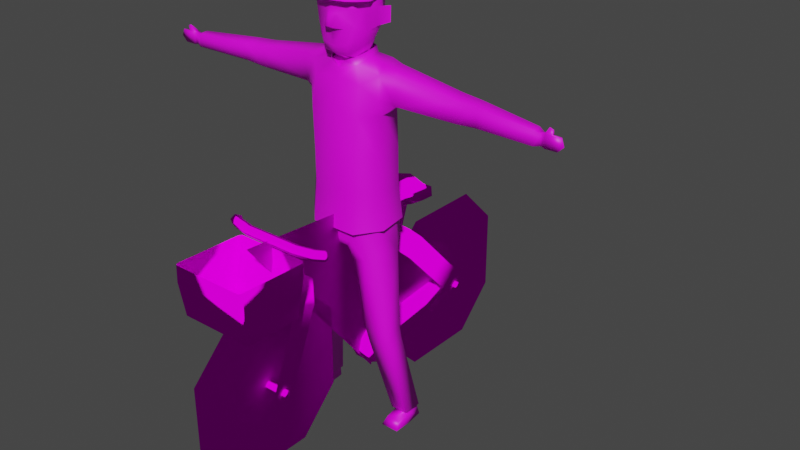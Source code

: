 # Source: Bike_Red_Basket.blend  (saved by Blender 3.1.7; exported with 4.5.12 LTS)
import bpy
from mathutils import Matrix  # noqa: F401  (used for matrix-valued properties, if any)

bpy.ops.wm.read_factory_settings(use_empty=True)
scene = bpy.context.scene
scene.name = 'Scene'

# ---- collections
col_bike = bpy.data.collections.new('Bike'); scene.collection.children.link(col_bike)
col_postman = bpy.data.collections.new('Postman'); scene.collection.children.link(col_postman)

# ---- images (referenced by path relative to the original .blend; pixels are not part of the script)
import os
ASSET_DIR = os.environ.get("B2B_ASSET_DIR", "")  # directory of the original .blend (textures are referenced by path, not embedded)
HERE = os.path.dirname(os.path.abspath(__file__))  # packed textures are extracted next to this script under _unpacked/

def load_image(name, relpath, width, height, colorspace="sRGB"):
    """Load a texture the original file referenced (path relative to the .blend, or extracted next to this script)."""
    p = next((c for c in (os.path.join(HERE, relpath), os.path.join(ASSET_DIR, relpath)) if relpath and os.path.exists(c)), "")
    if p:
        img = bpy.data.images.load(p, check_existing=True)
        img.name = name
    else:  # same state as the original file: an image datablock whose file is absent (Cycles renders it pink)
        img = bpy.data.images.new(name, width, height)
        img.source = "FILE"
        img.filepath = "//" + (relpath or name)
    img.colorspace_settings.name = colorspace
    return img
img_bike01_psd = load_image('Bike01.psd', 'Bike01.psd', 1024, 1024, 'sRGB')
img_postman_eyes_open_psd = load_image('Postman_Eyes_Open.psd', 'Postman_Eyes_Open.psd', 1024, 1024, 'sRGB')
img_postman_psd = load_image('Postman.psd', 'Postman.psd', 1024, 1024, 'sRGB')

# ---- materials (node trees are filled in below, after node groups)
mat_material = bpy.data.materials.new('Material')
mat_material.alpha_threshold = 0.0
mat_material.use_transparent_shadow = False
mat_material.line_color = (0.0, 0.0, 0.0, 1.0)
mat_material_001 = bpy.data.materials.new('Material.001')
mat_material_001.use_transparent_shadow = False

# ---- material node trees
mat_material.use_nodes = True; mat_material.node_tree.nodes.clear()
_N = mat_material.node_tree.nodes; _L = mat_material.node_tree.links
n0 = _N.new('ShaderNodeOutputMaterial'); n0.name = 'Material Output'; n0.location = (610, -221)
n1 = _N.new('ShaderNodeBsdfToon'); n1.name = 'Toon BSDF'; n1.location = (98, 26)
n1.inputs[1].default_value = 0.6308
n2 = _N.new('ShaderNodeTexImage'); n2.name = 'Image Texture'; n2.location = (-291, -128)
n2.image = img_bike01_psd
n3 = _N.new('ShaderNodeMixShader'); n3.name = 'Mix Shader'; n3.location = (368, -161)
n4 = _N.new('ShaderNodeBsdfTransparent'); n4.name = 'Transparent BSDF'; n4.location = (111, -282)
n5 = _N.new('ShaderNodeInvert'); n5.name = 'Invert'; n5.location = (80, -176)
_L.new(n1.outputs[0], n3.inputs[1])
_L.new(n2.outputs[0], n1.inputs[0])
_L.new(n3.outputs[0], n0.inputs[0])
_L.new(n4.outputs[0], n3.inputs[2])
_L.new(n2.outputs[1], n5.inputs[1])
_L.new(n5.outputs[0], n3.inputs[0])
n0.is_active_output = True
mat_material_001.use_nodes = True; mat_material_001.node_tree.nodes.clear()
_N = mat_material_001.node_tree.nodes; _L = mat_material_001.node_tree.links
n0 = _N.new('ShaderNodeOutputMaterial'); n0.name = 'Material Output'; n0.location = (179, 270)
n1 = _N.new('ShaderNodeBsdfPrincipled'); n1.name = 'Principled BSDF'; n1.location = (-111, 270)
n1.distribution = 'GGX'
n1.subsurface_method = 'BURLEY'
n1.inputs[3].default_value = 1.45
n1.inputs[27].default_value = (0.0, 0.0, 0.0, 1.0)
n1.inputs[28].default_value = 1.0
n2 = _N.new('ShaderNodeTexImage'); n2.name = 'Image Texture.001'; n2.location = (-672, 457)
n2.image = img_postman_eyes_open_psd
n3 = _N.new('ShaderNodeTexImage'); n3.name = 'Image Texture'; n3.location = (-672, 181)
n3.image = img_postman_psd
n4 = _N.new('ShaderNodeMix'); n4.name = 'Mix'; n4.location = (-331, 311)
n4.data_type = 'RGBA'
n4.inputs[0].default_value = 1.0
_L.new(n1.outputs[0], n0.inputs[0])
_L.new(n4.outputs[2], n1.inputs[0])
_L.new(n3.outputs[0], n4.inputs[6])
_L.new(n2.outputs[0], n4.inputs[7])
n0.is_active_output = True

# ---- world
world_world = bpy.data.worlds.new('World'); scene.world = world_world
world_world.use_nodes = True; world_world.node_tree.nodes.clear()
_N = world_world.node_tree.nodes; _L = world_world.node_tree.links
n0 = _N.new('ShaderNodeOutputWorld'); n0.name = 'World Output'; n0.location = (300, 300)
n1 = _N.new('ShaderNodeBackground'); n1.name = 'Background'; n1.location = (10, 300)
n1.inputs[0].default_value = (0.05088, 0.05088, 0.05088, 1.0)
_L.new(n1.outputs[0], n0.inputs[0])
n0.is_active_output = True
world_world.color = (0.05088, 0.05088, 0.05088)
world_world.use_sun_shadow = False
world_world.sun_shadow_jitter_overblur = 0.0

# ---- meshes
me_circle = bpy.data.meshes.new('Circle')
me_circle.from_pydata([(0.0, 1.0, 0.0), (-0.1951, 0.9808, 0.0), (-0.3827, 0.9239, 0.0), (-0.5556, 0.8315, 0.0), (-0.7071, 0.7071, 0.0), (-0.8315, 0.5556, 0.0), (-0.9239, 0.3827, 0.0), (-0.9808, 0.1951, 0.0), (-1.0, 7.55e-08, 0.0), (-0.9808, -0.1951, 0.0), (-0.9239, -0.3827, 0.0), (-0.8315, -0.5556, 0.0), (-0.7071, -0.7071, 0.0), (-0.5556, -0.8315, 0.0), (-0.3827, -0.9239, 0.0), (-0.1951, -0.9808, 0.0), (3.258e-07, -1.0, 0.0), (0.1951, -0.9808, 0.0), (0.3827, -0.9239, 0.0), (0.5556, -0.8315, 0.0), (0.7071, -0.7071, 0.0), (0.8315, -0.5556, 0.0), (0.9239, -0.3827, 0.0), (0.9808, -0.1951, 0.0), (1.0, 9.656e-07, 0.0), (0.9808, 0.1951, 0.0), (0.9239, 0.3827, 0.0), (0.8315, 0.5556, 0.0), (0.7071, 0.7071, 0.0), (0.5556, 0.8315, 0.0), (0.3827, 0.9239, 0.0), (0.1951, 0.9808, 0.0)], [(1, 0), (2, 1), (3, 2), (4, 3), (5, 4), (6, 5), (7, 6), (8, 7), (9, 8), (10, 9), (11, 10), (12, 11), (13, 12), (14, 13), (15, 14), (16, 15), (17, 16), (18, 17), (19, 18), (20, 19), (21, 20), (22, 21), (23, 22), (24, 23), (25, 24), (26, 25), (27, 26), (28, 27), (29, 28), (30, 29), (31, 30), (0, 31)], [])
_uv = me_circle.uv_layers.new(name='UVMap')
_uv.uv.foreach_set('vector', [])
me_circle.use_remesh_fix_poles = True
me_circle.use_remesh_preserve_attributes = False
me_circle.use_mirror_vertex_groups = False
me_circle.update()
me_plane_002 = bpy.data.meshes.new('Plane.002')
me_plane_002.from_pydata([(2.382, 1.101, 0.1199), (2.642, 1.228, 0.1199), (2.912, -0.1954, 0.2331), (3.18, -0.08689, 0.2331), (2.755, 0.9787, 0.2331), (2.487, 0.8708, 0.2331), (0.8083, 1.077, 0.1584), (1.019, 0.8795, 0.1584), (-0.2152, -0.008716, 0.2331), (-0.004861, -0.2067, 0.2331), (0.8962, 0.756, 0.2331), (0.6858, 0.954, 0.2331), (1.155, -0.487, 0.1175), (-0.05999, -0.03579, 0.1175), (-0.1225, 0.04523, 0.1175), (-0.01451, 0.07378, 0.1175), (1.23, -0.0435, 0.1175), (1.406, -0.06881, 0.1175), (1.497, -0.1501, 0.1175), (1.54, -0.2951, 0.1175), (1.458, -0.448, 0.1175), (1.319, -0.5154, 0.1175), (0.8181, 1.412, 0.1959), (1.301, 1.529, 0.09572), (1.268, 1.628, 0.09631), (0.9957, 1.612, 0.1104), (0.6456, 1.619, 0.2258), (0.4574, 1.507, 0.1959), (0.5629, 1.451, 0.2886), (0.6963, 1.435, 0.2591), (2.826, 1.609, 0.4421), (3.713, 1.629, 0.4421), (2.83, 1.433, 0.4421), (2.936, 1.012, 0.4421), (3.645, 1.012, 0.4421), (3.719, 1.433, 0.4421), (2.86, 1.609, 0.4664), (3.681, 1.629, 0.4664), (2.863, 1.433, 0.4664), (2.961, 1.012, 0.4664), (3.618, 1.012, 0.4664), (3.687, 1.433, 0.4664), (2.769, 1.73, 0.3426), (2.838, 1.753, 0.3426), (2.89, 1.7, 0.3426), (2.846, 1.637, 0.3426), (2.774, 1.65, 0.3426), (2.723, 1.728, 0.5323), (2.791, 1.751, 0.5513), (2.841, 1.698, 0.5647), (2.799, 1.635, 0.5523), (2.729, 1.649, 0.5329), (2.675, 1.726, 0.6046), (2.727, 1.749, 0.651), (2.767, 1.695, 0.6837), (2.735, 1.632, 0.6534), (2.68, 1.647, 0.6063), (2.677, 1.708, 0.6452), (2.704, 1.72, 0.6691), (2.724, 1.692, 0.686), (2.707, 1.66, 0.6704), (2.679, 1.667, 0.6461), (2.948, 0.03423, 0.2742), (3.003, 0.05055, 0.2742), (3.042, 0.007478, 0.2742), (3.006, -0.04032, 0.2742), (2.95, -0.0275, 0.2742), (-0.03756, 0.03423, 0.2742), (0.0174, 0.05055, 0.2742), (0.0562, 0.007478, 0.2742), (0.0203, -0.04032, 0.2742), (-0.03563, -0.0275, 0.2742), (-1.0, 0.5, 0.0), (-1.0, -0.5, 0.0), (-0.5, -1.0, 0.0), (0.5, -1.0, 0.0), (1.0, -0.5, 0.0), (1.0, 0.5, 0.0), (0.5, 1.0, 0.0), (-0.5, 1.0, 0.0), (-0.5, -0.5, 0.0), (-0.5, 0.5, 0.0), (0.5, -0.5, 0.0), (0.5, 0.5, 0.0), (0.8715, 1.141, 0.0), (3.176, 1.732, 0.0), (0.5688, 1.546, 0.0), (1.337, -0.605, 0.0), (2.382, 1.101, 0.0), (2.642, 1.228, 0.0), (2.382, 1.101, -0.1199), (2.642, 1.228, -0.1199), (2.912, -0.1954, -0.2331), (3.18, -0.08689, -0.2331), (2.755, 0.9787, -0.2331), (2.487, 0.8708, -0.2331), (1.082, 0.9431, 0.0), (0.8083, 1.077, -0.1584), (1.019, 0.8795, -0.1584), (-0.2152, -0.008716, -0.2331), (-0.004861, -0.2067, -0.2331), (0.8962, 0.756, -0.2331), (0.6858, 0.954, -0.2331), (1.155, -0.487, 0.0), (-0.05999, -0.03579, 0.0), (-0.1225, 0.04523, 0.0), (-0.01451, 0.07378, 0.0), (1.23, -0.0435, 0.0), (1.406, -0.06881, 0.0), (1.497, -0.1501, 0.0), (1.54, -0.2951, 0.0), (1.458, -0.448, 0.0), (1.319, -0.5154, 0.0), (1.155, -0.487, -0.1175), (-0.05999, -0.03579, -0.1175), (-0.1225, 0.04523, -0.1175), (-0.01451, 0.07378, -0.1175), (1.23, -0.0435, -0.1175), (1.406, -0.06881, -0.1175), (1.497, -0.1501, -0.1175), (1.54, -0.2951, -0.1175), (1.458, -0.448, -0.1175), (1.319, -0.5154, -0.1175), (0.8181, 1.412, 0.0), (1.301, 1.529, 0.0), (1.268, 1.628, 0.0), (0.9957, 1.612, 0.0), (0.5991, 1.662, 0.0), (0.4574, 1.507, 0.0), (0.5629, 1.451, 0.0), (0.7127, 1.424, 0.0), (0.8181, 1.412, -0.1959), (1.301, 1.529, -0.09572), (1.268, 1.628, -0.09631), (0.9957, 1.612, -0.1104), (0.6456, 1.619, -0.2258), (0.4574, 1.507, -0.1959), (0.5629, 1.451, -0.2886), (0.6963, 1.435, -0.2591), (2.826, 1.609, 0.0), (3.713, 1.629, 0.0), (2.83, 1.433, 0.0), (2.936, 1.012, 0.0), (3.645, 1.012, 0.0), (3.719, 1.433, 0.0), (2.826, 1.609, -0.4421), (3.713, 1.629, -0.4421), (2.83, 1.433, -0.4421), (2.936, 1.012, -0.4421), (3.645, 1.012, -0.4421), (3.719, 1.433, -0.4421), (2.86, 1.609, -0.4664), (3.681, 1.629, -0.4664), (2.863, 1.433, -0.4664), (2.961, 1.012, -0.4664), (3.618, 1.012, -0.4664), (3.687, 1.433, -0.4664), (2.769, 1.73, 0.0), (2.838, 1.753, 0.0), (2.89, 1.7, 0.0), (2.846, 1.637, 0.0), (2.774, 1.65, 0.0), (2.769, 1.73, -0.3426), (2.838, 1.753, -0.3426), (2.89, 1.7, -0.3426), (2.846, 1.637, -0.3426), (2.774, 1.65, -0.3426), (2.723, 1.728, -0.5323), (2.791, 1.751, -0.5513), (2.841, 1.698, -0.5647), (2.799, 1.635, -0.5523), (2.729, 1.649, -0.5329), (2.675, 1.726, -0.6046), (2.727, 1.749, -0.651), (2.767, 1.695, -0.6837), (2.735, 1.632, -0.6534), (2.68, 1.647, -0.6063), (2.677, 1.708, -0.6452), (2.704, 1.72, -0.6691), (2.724, 1.692, -0.686), (2.707, 1.66, -0.6704), (2.679, 1.667, -0.6461), (2.948, 0.03423, 0.0), (3.003, 0.05055, 0.0), (3.042, 0.007478, 0.0), (3.006, -0.04032, 0.0), (2.95, -0.0275, 0.0), (2.948, 0.03423, -0.2742), (3.003, 0.05055, -0.2742), (3.042, 0.007478, -0.2742), (3.006, -0.04032, -0.2742), (2.95, -0.0275, -0.2742), (-0.03756, 0.03423, 0.0), (0.0174, 0.05055, 0.0), (0.0562, 0.007478, 0.0), (0.0203, -0.04032, 0.0), (-0.03563, -0.0275, 0.0), (-0.03756, 0.03423, -0.2742), (0.0174, 0.05055, -0.2742), (0.0562, 0.007478, -0.2742), (0.0203, -0.04032, -0.2742), (-0.03563, -0.0275, -0.2742), (1.99, 0.5, 0.0), (1.99, -0.5, 0.0), (2.49, -1.0, 0.0), (3.49, -1.0, 0.0), (3.99, -0.5, 0.0), (3.99, 0.5, 0.0), (3.49, 1.0, 0.0), (2.49, 1.0, 0.0), (2.49, -0.5, 0.0), (2.49, 0.5, 0.0), (3.49, -0.5, 0.0), (3.49, 0.5, 0.0)], [], [(88, 0, 1, 89), (5, 2, 3, 4), (0, 5, 4, 1), (84, 6, 7, 96), (11, 8, 9, 10), (6, 11, 10, 7), (14, 13, 15), (12, 16, 15, 13), (17, 16, 12, 21), (17, 21, 20, 18), (19, 18, 20), (110, 19, 20, 111), (107, 16, 17, 108), (104, 13, 14, 105), (111, 20, 21, 112), (108, 17, 18, 109), (105, 14, 15, 106), (112, 21, 12, 103), (109, 18, 19, 110), (106, 15, 16, 107), (103, 12, 13, 104), (125, 24, 23, 124), (130, 29, 28, 129), (128, 27, 26, 127), (126, 25, 24, 125), (124, 23, 22, 123), (123, 22, 29, 130), (129, 28, 27, 128), (127, 26, 25, 126), (27, 28, 26), (25, 26, 28, 29), (29, 22, 25), (22, 23, 24, 25), (144, 140, 31, 35), (142, 143, 34, 33), (139, 141, 32, 30), (143, 144, 35, 34), (141, 142, 33, 32), (30, 32, 38, 36), (34, 35, 41, 40), (32, 33, 39, 38), (35, 31, 37, 41), (33, 34, 40, 39), (36, 38, 39, 40, 41, 37), (159, 158, 43, 44), (161, 46, 42, 157), (160, 159, 44, 45), (158, 157, 42, 43), (161, 160, 45, 46), (46, 45, 50, 51), (44, 43, 48, 49), (46, 51, 47, 42), (45, 44, 49, 50), (43, 42, 47, 48), (51, 56, 52, 47), (50, 49, 54, 55), (48, 47, 52, 53), (51, 50, 55, 56), (49, 48, 53, 54), (56, 55, 60, 61), (54, 53, 58, 59), (56, 61, 57, 52), (55, 54, 59, 60), (53, 52, 57, 58), (57, 61, 60, 59, 58), (183, 182, 62, 63), (186, 185, 65, 66), (184, 183, 63, 64), (186, 66, 62, 182), (185, 184, 64, 65), (193, 192, 67, 68), (196, 195, 70, 71), (194, 193, 68, 69), (196, 71, 67, 192), (195, 194, 69, 70), (62, 66, 65, 64, 63), (68, 67, 71, 70, 69), (83, 78, 77), (72, 79, 81), (81, 79, 78, 83), (73, 80, 74), (73, 72, 81, 80), (74, 80, 82, 75), (80, 81, 83, 82), (75, 82, 76), (82, 83, 77, 76), (87, 85, 86), (88, 89, 91, 90), (95, 94, 93, 92), (90, 91, 94, 95), (84, 96, 98, 97), (102, 101, 100, 99), (97, 98, 101, 102), (115, 116, 114), (113, 114, 116, 117), (118, 122, 113, 117), (118, 119, 121, 122), (120, 121, 119), (110, 111, 121, 120), (107, 108, 118, 117), (104, 105, 115, 114), (111, 112, 122, 121), (108, 109, 119, 118), (105, 106, 116, 115), (112, 103, 113, 122), (109, 110, 120, 119), (106, 107, 117, 116), (103, 104, 114, 113), (125, 124, 132, 133), (130, 129, 137, 138), (128, 127, 135, 136), (126, 125, 133, 134), (124, 123, 131, 132), (123, 130, 138, 131), (129, 128, 136, 137), (127, 126, 134, 135), (136, 135, 137), (134, 138, 137, 135), (138, 134, 131), (131, 134, 133, 132), (144, 150, 146, 140), (142, 148, 149, 143), (139, 145, 147, 141), (143, 149, 150, 144), (141, 147, 148, 142), (145, 151, 153, 147), (149, 155, 156, 150), (147, 153, 154, 148), (150, 156, 152, 146), (148, 154, 155, 149), (151, 152, 156, 155, 154, 153), (159, 164, 163, 158), (161, 157, 162, 166), (160, 165, 164, 159), (158, 163, 162, 157), (161, 166, 165, 160), (166, 171, 170, 165), (164, 169, 168, 163), (166, 162, 167, 171), (165, 170, 169, 164), (163, 168, 167, 162), (171, 167, 172, 176), (170, 175, 174, 169), (168, 173, 172, 167), (171, 176, 175, 170), (169, 174, 173, 168), (176, 181, 180, 175), (174, 179, 178, 173), (176, 172, 177, 181), (175, 180, 179, 174), (173, 178, 177, 172), (177, 178, 179, 180, 181), (183, 188, 187, 182), (186, 191, 190, 185), (184, 189, 188, 183), (186, 182, 187, 191), (185, 190, 189, 184), (193, 198, 197, 192), (196, 201, 200, 195), (194, 199, 198, 193), (196, 192, 197, 201), (195, 200, 199, 194), (187, 188, 189, 190, 191), (198, 199, 200, 201, 197), (213, 208, 207), (202, 209, 211), (211, 209, 208, 213), (203, 210, 204), (203, 202, 211, 210), (204, 210, 212, 205), (210, 211, 213, 212), (205, 212, 206), (212, 213, 207, 206)])
me_plane_002.polygons.foreach_set('use_smooth', [1, 1, 1, 1, 1, 1, 1, 1, 1, 1, 1, 1, 1, 1, 1, 1, 1, 1, 1, 1, 1, 1, 1, 1, 1, 1, 1, 1, 1, 1, 1, 1, 1, 1, 1, 1, 1, 1, 1, 1, 1, 1, 1, 1, 1, 1, 1, 1, 1, 1, 1, 1, 1, 1, 1, 1, 1, 1, 1, 1, 1, 1, 1, 1, 1, 1, 1, 1, 1, 1, 1, 1, 1, 1, 1, 1, 1, 0, 0, 0, 0, 0, 0, 0, 0, 0, 1, 1, 1, 1, 1, 1, 1, 1, 1, 1, 1, 1, 1, 1, 1, 1, 1, 1, 1, 1, 1, 1, 1, 1, 1, 1, 1, 1, 1, 1, 1, 1, 1, 1, 1, 1, 1, 1, 1, 1, 1, 1, 1, 1, 1, 1, 1, 1, 1, 1, 1, 1, 1, 1, 1, 1, 1, 1, 1, 1, 1, 1, 1, 1, 1, 1, 1, 1, 1, 1, 1, 1, 1, 1, 1, 1, 1, 1, 0, 0, 0, 0, 0, 0, 0, 0, 0])
_uv = me_plane_002.uv_layers.new(name='UVMap')
_uv.uv.foreach_set('vector', [0.6541, 0.7085, 0.6471, 0.6766, 0.7238, 0.6597, 0.7308, 0.6915, 0.629, 0.6034, 0.5412, 0.3038, 0.6167, 0.2822, 0.7045, 0.5815, 0.6471, 0.6766, 0.629, 0.6034, 0.7045, 0.5815, 0.7238, 0.6597, 0.7544, 0.7739, 0.7414, 0.7261, 0.6659, 0.7478, 0.6789, 0.7955, 0.7285, 0.6763, 0.6177, 0.2817, 0.5421, 0.3034, 0.653, 0.698, 0.7414, 0.7261, 0.7285, 0.6763, 0.653, 0.698, 0.6659, 0.7478, 0.05749, 0.8572, 0.07622, 0.854, 0.05369, 0.837, 0.2684, 0.6293, 0.1618, 0.5673, 0.05369, 0.837, 0.07622, 0.854, 0.1932, 0.5296, 0.1618, 0.5673, 0.2684, 0.6293, 0.2832, 0.5887, 0.1932, 0.5296, 0.2832, 0.5887, 0.2788, 0.5501, 0.2202, 0.5164, 0.2544, 0.5192, 0.2202, 0.5164, 0.2788, 0.5501, 0.2681, 0.4848, 0.2544, 0.5192, 0.2788, 0.5501, 0.3128, 0.5327, 0.1323, 0.5472, 0.1618, 0.5673, 0.1932, 0.5296, 0.1715, 0.5011, 0.08653, 0.8892, 0.07622, 0.854, 0.05749, 0.8572, 0.04534, 0.8908, 0.3128, 0.5327, 0.2788, 0.5501, 0.2832, 0.5887, 0.3207, 0.59, 0.1715, 0.5011, 0.1932, 0.5296, 0.2202, 0.5164, 0.2114, 0.4811, 0.04534, 0.8908, 0.05749, 0.8572, 0.05369, 0.837, 0.01272, 0.8499, 0.3207, 0.59, 0.2832, 0.5887, 0.2684, 0.6293, 0.3015, 0.645, 0.2114, 0.4811, 0.2202, 0.5164, 0.2544, 0.5192, 0.2681, 0.4848, 0.01272, 0.8499, 0.05369, 0.837, 0.1618, 0.5673, 0.1323, 0.5472, 0.3015, 0.645, 0.2684, 0.6293, 0.07622, 0.854, 0.08653, 0.8892, 0.06552, 0.6897, 0.04874, 0.6722, 0.02378, 0.6834, 0.03966, 0.7071, 0.1117, 0.5394, 0.04769, 0.5096, 0.05333, 0.4726, 0.1266, 0.5008, 0.1343, 0.4522, 0.07821, 0.4516, 0.07132, 0.5096, 0.1336, 0.5125, 0.09234, 0.6199, 0.06047, 0.6086, 0.04874, 0.6722, 0.06552, 0.6897, 0.0528, 0.6924, 0.02852, 0.683, 0.05166, 0.5472, 0.1014, 0.5663, 0.1014, 0.5663, 0.05166, 0.5472, 0.04769, 0.5096, 0.1117, 0.5394, 0.1266, 0.5008, 0.05333, 0.4726, 0.0885, 0.4514, 0.1382, 0.4705, 0.1336, 0.5125, 0.07132, 0.5096, 0.06047, 0.6086, 0.09234, 0.6199, 0.07821, 0.4516, 0.03751, 0.4707, 0.07132, 0.5096, 0.06047, 0.6086, 0.07132, 0.5096, 0.03751, 0.4707, 0.02116, 0.508, 0.02116, 0.508, 0.01077, 0.5457, 0.06047, 0.6086, 0.01077, 0.5457, 0.02378, 0.6834, 0.04874, 0.6722, 0.06047, 0.6086, 0.01452, 0.3132, 0.0139, 0.258, 0.1366, 0.2579, 0.1338, 0.3106, 0.734, 0.989, 0.6868, 0.8407, 0.7792, 0.8113, 0.8264, 0.9596, 0.4994, 0.3034, 0.4902, 0.3508, 0.374, 0.3275, 0.3808, 0.2805, 0.02002, 0.4309, 0.01452, 0.3132, 0.1338, 0.3106, 0.1418, 0.4252, 0.4902, 0.3508, 0.4628, 0.4699, 0.342, 0.44, 0.374, 0.3275, 0.3808, 0.2805, 0.374, 0.3275, 0.3631, 0.3264, 0.3694, 0.2791, 0.1418, 0.4252, 0.1338, 0.3106, 0.1446, 0.3111, 0.1516, 0.4257, 0.374, 0.3275, 0.342, 0.44, 0.3326, 0.4391, 0.3631, 0.3264, 0.1338, 0.3106, 0.1366, 0.2579, 0.1475, 0.2582, 0.1446, 0.3111, 0.8264, 0.9596, 0.7792, 0.8113, 0.7861, 0.8153, 0.8298, 0.9528, 0.3694, 0.2791, 0.3631, 0.3264, 0.3326, 0.4391, 0.1516, 0.4257, 0.1446, 0.3111, 0.1475, 0.2582, 0.8181, 0.6327, 0.8014, 0.6369, 0.7835, 0.5635, 0.7993, 0.5604, 0.7686, 0.6448, 0.7498, 0.5694, 0.7673, 0.5658, 0.7853, 0.6408, 0.8347, 0.6283, 0.8181, 0.6327, 0.7993, 0.5604, 0.8153, 0.5543, 0.8014, 0.6369, 0.7853, 0.6408, 0.7673, 0.5658, 0.7835, 0.5635, 0.7686, 0.6448, 0.7531, 0.6488, 0.7338, 0.5748, 0.7498, 0.5694, 0.7498, 0.5694, 0.7338, 0.5748, 0.726, 0.5275, 0.7418, 0.5257, 0.7993, 0.5604, 0.7835, 0.5635, 0.7724, 0.5224, 0.7852, 0.5185, 0.7498, 0.5694, 0.7418, 0.5257, 0.7587, 0.5246, 0.7673, 0.5658, 0.8153, 0.5543, 0.7993, 0.5604, 0.7852, 0.5185, 0.7984, 0.5098, 0.7835, 0.5635, 0.7673, 0.5658, 0.7587, 0.5246, 0.7724, 0.5224, 0.7418, 0.5257, 0.744, 0.5091, 0.7563, 0.5091, 0.7587, 0.5246, 0.7984, 0.5098, 0.7852, 0.5185, 0.7741, 0.5008, 0.7826, 0.4904, 0.7724, 0.5224, 0.7587, 0.5246, 0.7563, 0.5091, 0.7653, 0.5058, 0.7418, 0.5257, 0.726, 0.5275, 0.7307, 0.5022, 0.744, 0.5091, 0.7852, 0.5185, 0.7724, 0.5224, 0.7653, 0.5058, 0.7741, 0.5008, 0.744, 0.5091, 0.7307, 0.5022, 0.7383, 0.4957, 0.7462, 0.5001, 0.7741, 0.5008, 0.7653, 0.5058, 0.7627, 0.4998, 0.7688, 0.495, 0.744, 0.5091, 0.7462, 0.5001, 0.7552, 0.5014, 0.7563, 0.5091, 0.7826, 0.4904, 0.7741, 0.5008, 0.7688, 0.495, 0.774, 0.4884, 0.7653, 0.5058, 0.7563, 0.5091, 0.7552, 0.5014, 0.7627, 0.4998, 0.7529, 0.4931, 0.7462, 0.5001, 0.7383, 0.4957, 0.7392, 0.4864, 0.7482, 0.4854, 0.3877, 0.4815, 0.3986, 0.4926, 0.3453, 0.5448, 0.3344, 0.5337, 0.4103, 0.5046, 0.4213, 0.5158, 0.368, 0.568, 0.3571, 0.5568, 0.3766, 0.4703, 0.3877, 0.4815, 0.3344, 0.5337, 0.3234, 0.5225, 0.4103, 0.5046, 0.3571, 0.5568, 0.3453, 0.5448, 0.3986, 0.4926, 0.3652, 0.4586, 0.3766, 0.4703, 0.3234, 0.5225, 0.312, 0.5109, 0.3867, 0.4824, 0.3977, 0.4935, 0.3444, 0.5457, 0.3335, 0.5346, 0.4094, 0.5055, 0.4203, 0.5167, 0.3671, 0.5689, 0.3562, 0.5577, 0.3757, 0.4712, 0.3867, 0.4824, 0.3335, 0.5346, 0.3225, 0.5234, 0.4094, 0.5055, 0.3562, 0.5577, 0.3444, 0.5457, 0.3977, 0.4935, 0.3643, 0.4595, 0.3757, 0.4712, 0.3225, 0.5234, 0.3111, 0.5118, 0.3425, 0.5652, 0.3571, 0.5568, 0.368, 0.568, 0.3621, 0.5831, 0.3466, 0.5802, 0.3456, 0.5811, 0.3416, 0.5661, 0.3562, 0.5577, 0.3671, 0.5689, 0.3611, 0.584, 0.903, 0.171, 0.9944, 0.171, 0.903, 0.07962, 0.903, 0.4452, 0.9944, 0.3538, 0.903, 0.3538, 0.903, 0.3538, 0.9944, 0.3538, 0.9944, 0.171, 0.903, 0.171, 0.7202, 0.4452, 0.7202, 0.3538, 0.6288, 0.3538, 0.7202, 0.4452, 0.903, 0.4452, 0.903, 0.3538, 0.7202, 0.3538, 0.6288, 0.3538, 0.7202, 0.3538, 0.7202, 0.171, 0.6288, 0.171, 0.7202, 0.3538, 0.903, 0.3538, 0.903, 0.171, 0.7202, 0.171, 0.6288, 0.171, 0.7202, 0.171, 0.7202, 0.07962, 0.7202, 0.171, 0.903, 0.171, 0.903, 0.07962, 0.7202, 0.07962, 0.5465, 0.3933, 0.01142, 0.9996, 0.7222, 0.9891, 0.6541, 0.7085, 0.7308, 0.6915, 0.7238, 0.6597, 0.6471, 0.6766, 0.629, 0.6034, 0.7045, 0.5815, 0.6167, 0.2822, 0.5412, 0.3038, 0.6471, 0.6766, 0.7238, 0.6597, 0.7045, 0.5815, 0.629, 0.6034, 0.7544, 0.7739, 0.6789, 0.7955, 0.6659, 0.7478, 0.7414, 0.7261, 0.7285, 0.6763, 0.653, 0.698, 0.5421, 0.3034, 0.6177, 0.2817, 0.7414, 0.7261, 0.6659, 0.7478, 0.653, 0.698, 0.7285, 0.6763, 0.05749, 0.8572, 0.05369, 0.837, 0.07622, 0.854, 0.2684, 0.6293, 0.07622, 0.854, 0.05369, 0.837, 0.1618, 0.5673, 0.1932, 0.5296, 0.2832, 0.5887, 0.2684, 0.6293, 0.1618, 0.5673, 0.1932, 0.5296, 0.2202, 0.5164, 0.2788, 0.5501, 0.2832, 0.5887, 0.2544, 0.5192, 0.2788, 0.5501, 0.2202, 0.5164, 0.2681, 0.4848, 0.3128, 0.5327, 0.2788, 0.5501, 0.2544, 0.5192, 0.1323, 0.5472, 0.1715, 0.5011, 0.1932, 0.5296, 0.1618, 0.5673, 0.08653, 0.8892, 0.04534, 0.8908, 0.05749, 0.8572, 0.07622, 0.854, 0.3128, 0.5327, 0.3207, 0.59, 0.2832, 0.5887, 0.2788, 0.5501, 0.1715, 0.5011, 0.2114, 0.4811, 0.2202, 0.5164, 0.1932, 0.5296, 0.04534, 0.8908, 0.01272, 0.8499, 0.05369, 0.837, 0.05749, 0.8572, 0.3207, 0.59, 0.3015, 0.645, 0.2684, 0.6293, 0.2832, 0.5887, 0.2114, 0.4811, 0.2681, 0.4848, 0.2544, 0.5192, 0.2202, 0.5164, 0.01272, 0.8499, 0.1323, 0.5472, 0.1618, 0.5673, 0.05369, 0.837, 0.3015, 0.645, 0.08653, 0.8892, 0.07622, 0.854, 0.2684, 0.6293, 0.06552, 0.6897, 0.03966, 0.7071, 0.02378, 0.6834, 0.04874, 0.6722, 0.1117, 0.5394, 0.1266, 0.5008, 0.05333, 0.4726, 0.04769, 0.5096, 0.1343, 0.4522, 0.1336, 0.5125, 0.07132, 0.5096, 0.07821, 0.4516, 0.09234, 0.6199, 0.06552, 0.6897, 0.04874, 0.6722, 0.06047, 0.6086, 0.0528, 0.6924, 0.1014, 0.5663, 0.05166, 0.5472, 0.02852, 0.683, 0.1014, 0.5663, 0.1117, 0.5394, 0.04769, 0.5096, 0.05166, 0.5472, 0.1266, 0.5008, 0.1382, 0.4705, 0.0885, 0.4514, 0.05333, 0.4726, 0.1336, 0.5125, 0.09234, 0.6199, 0.06047, 0.6086, 0.07132, 0.5096, 0.07821, 0.4516, 0.07132, 0.5096, 0.03751, 0.4707, 0.06047, 0.6086, 0.02116, 0.508, 0.03751, 0.4707, 0.07132, 0.5096, 0.02116, 0.508, 0.06047, 0.6086, 0.01077, 0.5457, 0.01077, 0.5457, 0.06047, 0.6086, 0.04874, 0.6722, 0.02378, 0.6834, 0.01452, 0.3132, 0.1338, 0.3106, 0.1366, 0.2579, 0.0139, 0.258, 0.734, 0.989, 0.8264, 0.9596, 0.7792, 0.8113, 0.6868, 0.8407, 0.4994, 0.3034, 0.3808, 0.2805, 0.374, 0.3275, 0.4902, 0.3508, 0.02002, 0.4309, 0.1418, 0.4252, 0.1338, 0.3106, 0.01452, 0.3132, 0.4902, 0.3508, 0.374, 0.3275, 0.342, 0.44, 0.4628, 0.4699, 0.3808, 0.2805, 0.3694, 0.2791, 0.3631, 0.3264, 0.374, 0.3275, 0.1418, 0.4252, 0.1516, 0.4257, 0.1446, 0.3111, 0.1338, 0.3106, 0.374, 0.3275, 0.3631, 0.3264, 0.3326, 0.4391, 0.342, 0.44, 0.1338, 0.3106, 0.1446, 0.3111, 0.1475, 0.2582, 0.1366, 0.2579, 0.8264, 0.9596, 0.8298, 0.9528, 0.7861, 0.8153, 0.7792, 0.8113, 0.3694, 0.2791, 0.1475, 0.2582, 0.1446, 0.3111, 0.1516, 0.4257, 0.3326, 0.4391, 0.3631, 0.3264, 0.8181, 0.6327, 0.7993, 0.5604, 0.7835, 0.5635, 0.8014, 0.6369, 0.7686, 0.6448, 0.7853, 0.6408, 0.7673, 0.5658, 0.7498, 0.5694, 0.8347, 0.6283, 0.8153, 0.5543, 0.7993, 0.5604, 0.8181, 0.6327, 0.8014, 0.6369, 0.7835, 0.5635, 0.7673, 0.5658, 0.7853, 0.6408, 0.7686, 0.6448, 0.7498, 0.5694, 0.7338, 0.5748, 0.7531, 0.6488, 0.7498, 0.5694, 0.7418, 0.5257, 0.726, 0.5275, 0.7338, 0.5748, 0.7993, 0.5604, 0.7852, 0.5185, 0.7724, 0.5224, 0.7835, 0.5635, 0.7498, 0.5694, 0.7673, 0.5658, 0.7587, 0.5246, 0.7418, 0.5257, 0.8153, 0.5543, 0.7984, 0.5098, 0.7852, 0.5185, 0.7993, 0.5604, 0.7835, 0.5635, 0.7724, 0.5224, 0.7587, 0.5246, 0.7673, 0.5658, 0.7418, 0.5257, 0.7587, 0.5246, 0.7563, 0.5091, 0.744, 0.5091, 0.7984, 0.5098, 0.7826, 0.4904, 0.7741, 0.5008, 0.7852, 0.5185, 0.7724, 0.5224, 0.7653, 0.5058, 0.7563, 0.5091, 0.7587, 0.5246, 0.7418, 0.5257, 0.744, 0.5091, 0.7307, 0.5022, 0.726, 0.5275, 0.7852, 0.5185, 0.7741, 0.5008, 0.7653, 0.5058, 0.7724, 0.5224, 0.744, 0.5091, 0.7462, 0.5001, 0.7383, 0.4957, 0.7307, 0.5022, 0.7741, 0.5008, 0.7688, 0.495, 0.7627, 0.4998, 0.7653, 0.5058, 0.744, 0.5091, 0.7563, 0.5091, 0.7552, 0.5014, 0.7462, 0.5001, 0.7826, 0.4904, 0.774, 0.4884, 0.7688, 0.495, 0.7741, 0.5008, 0.7653, 0.5058, 0.7627, 0.4998, 0.7552, 0.5014, 0.7563, 0.5091, 0.7529, 0.4931, 0.7482, 0.4854, 0.7392, 0.4864, 0.7383, 0.4957, 0.7462, 0.5001, 0.3877, 0.4815, 0.3344, 0.5337, 0.3453, 0.5448, 0.3986, 0.4926, 0.4103, 0.5046, 0.3571, 0.5568, 0.368, 0.568, 0.4213, 0.5158, 0.3766, 0.4703, 0.3234, 0.5225, 0.3344, 0.5337, 0.3877, 0.4815, 0.4103, 0.5046, 0.3986, 0.4926, 0.3453, 0.5448, 0.3571, 0.5568, 0.3652, 0.4586, 0.312, 0.5109, 0.3234, 0.5225, 0.3766, 0.4703, 0.3867, 0.4824, 0.3335, 0.5346, 0.3444, 0.5457, 0.3977, 0.4935, 0.4094, 0.5055, 0.3562, 0.5577, 0.3671, 0.5689, 0.4203, 0.5167, 0.3757, 0.4712, 0.3225, 0.5234, 0.3335, 0.5346, 0.3867, 0.4824, 0.4094, 0.5055, 0.3977, 0.4935, 0.3444, 0.5457, 0.3562, 0.5577, 0.3643, 0.4595, 0.3111, 0.5118, 0.3225, 0.5234, 0.3757, 0.4712, 0.3425, 0.5652, 0.3466, 0.5802, 0.3621, 0.5831, 0.368, 0.568, 0.3571, 0.5568, 0.3456, 0.5811, 0.3611, 0.584, 0.3671, 0.5689, 0.3562, 0.5577, 0.3416, 0.5661, 0.903, 0.3543, 0.903, 0.4457, 0.9944, 0.3543, 0.6288, 0.3543, 0.7202, 0.4457, 0.7202, 0.3543, 0.7202, 0.3543, 0.7202, 0.4457, 0.903, 0.4457, 0.903, 0.3543, 0.6288, 0.1715, 0.7202, 0.1715, 0.7202, 0.0801, 0.6288, 0.1715, 0.6288, 0.3543, 0.7202, 0.3543, 0.7202, 0.1715, 0.7202, 0.0801, 0.7202, 0.1715, 0.903, 0.1715, 0.903, 0.0801, 0.7202, 0.1715, 0.7202, 0.3543, 0.903, 0.3543, 0.903, 0.1715, 0.903, 0.0801, 0.903, 0.1715, 0.9944, 0.1715, 0.903, 0.1715, 0.903, 0.3543, 0.9944, 0.3543, 0.9944, 0.1715])
me_plane_002.materials.append(mat_material)
me_plane_002.use_remesh_fix_poles = True
me_plane_002.use_remesh_preserve_attributes = False
me_plane_002.use_mirror_vertex_groups = False
me_plane_002.update()
me_cube_001 = bpy.data.meshes.new('Cube.001')
me_cube_001.from_pydata([(-0.2835, -0.9124, 0.0), (-0.1432, -0.6167, 2.764), (0.2777, -0.9404, 0.0), (0.1964, -0.6003, 2.847), (-0.222, -0.4701, 5.53), (0.1785, -0.5722, 5.401), (-0.2835, -0.6788, 0.0), (-0.3106, -0.2304, 2.608), (0.2777, -0.6579, 0.0), (0.3291, -0.2184, 2.658), (-0.3858, -0.2817, 5.318), (0.3482, -0.3831, 5.275), (-0.2906, -0.2907, 6.327), (0.3922, -0.2888, 6.421), (0.112, -0.5795, 4.847), (-0.2057, -0.5512, 4.842), (-0.3695, -0.3486, 4.916), (0.4253, -0.3936, 4.839), (0.1293, -3.067, 5.25), (0.04068, -3.067, 5.25), (0.04068, -3.075, 5.062), (0.1293, -3.075, 5.062), (0.22, -0.5445, 3.28), (-0.1589, -0.5445, 3.306), (-0.4049, -0.3471, 3.446), (0.4027, -0.2956, 3.22), (0.3361, -0.2062, 5.645), (-0.2214, -0.1868, 5.807), (-0.2411, -0.2029, 5.542), (0.2199, -0.2229, 5.472), (-0.2133, -0.1252, 5.597), (0.1538, -0.1677, 5.556), (-0.09491, -0.3897, 6.343), (0.1849, -0.4042, 6.389), (0.1299, -0.3065, 5.746), (-0.05053, -0.2945, 5.778), (0.328, -0.3145, 6.038), (-0.289, -0.2671, 6.079), (0.1704, -0.3811, 5.945), (-0.1037, -0.3752, 5.981), (-0.1335, -0.3873, 6.163), (0.1741, -0.3625, 6.261), (0.3802, -0.1629, 5.983), (0.4129, -0.08865, 6.194), (0.514, -0.04416, 6.028), (-0.2117, -0.5666, 4.294), (-0.3502, -0.3181, 4.329), (0.4695, -0.3316, 4.24), (0.2199, -0.571, 4.268), (0.3728, -0.1975, 5.779), (0.3189, -0.2909, 5.836), (0.02285, -0.3966, 5.989), (0.006283, -0.4042, 6.248), (-0.1625, -0.4815, 6.016), (-0.1714, -0.4801, 6.234), (-0.3729, -0.1158, 2.827), (0.2122, -0.1228, 2.797), (0.3838, -0.1424, 2.887), (-0.07835, -0.1295, 2.793), (-0.4613, -0.2042, 3.215), (-0.4397, -0.1867, 2.954), (-0.329, -0.4969, 3.007), (-0.3765, -0.452, 3.218), (0.1059, -0.7728, 5.423), (0.1093, -0.7812, 5.013), (-0.1804, -0.6716, 5.49), (-0.1913, -0.7049, 4.952), (0.04441, -1.727, 5.274), (0.04991, -2.02, 5.264), (-0.1681, -1.664, 5.341), (-0.1464, -1.981, 5.32), (0.04747, -2.011, 5.017), (0.06517, -1.711, 5.004), (-0.2424, -1.998, 5.007), (-0.2614, -1.691, 4.974), (0.1293, -3.298, 5.254), (0.1293, -3.255, 5.065), (0.1293, -3.159, 5.253), (0.1293, -3.13, 5.351), (0.1293, -3.186, 5.33), (0.1293, -3.339, 5.149), (0.0702, -3.158, 5.245), (0.08657, -3.242, 5.09), (0.09304, -3.315, 5.151), (0.0922, -3.281, 5.247), (0.1211, -3.01, 5.231), (0.04444, -3.009, 5.232), (0.1203, -3.017, 5.077), (0.0439, -3.017, 5.077), (-0.01773, -0.785, 1.433), (0.2709, -0.785, 1.414), (0.276, -0.4275, 1.371), (-0.09385, -0.4289, 1.395), (-0.01404, -0.89, 0.1634), (-0.01345, -0.6645, 0.1597), (-0.2616, -0.6646, 0.1624), (-0.2528, -0.89, 0.1656), (-0.02278, -0.8998, 0.125), (-0.02233, -0.6642, 0.1225), (-0.2667, -0.6718, 0.1246), (-0.26, -0.8932, 0.1267), (-0.3533, -0.2263, 2.79), (-0.001006, -0.7658, 1.621), (0.2949, -0.765, 1.605), (0.3008, -0.3903, 1.557), (-0.08761, -0.393, 1.579), (0.02442, -0.5316, 5.506), (-0.03589, -0.2739, 5.533), (-0.06861, -0.1761, 5.585), (0.1537, -2.928, 5.06), (0.003516, -2.932, 5.043), (0.1512, -2.924, 5.246), (0.01035, -2.92, 5.268), (-0.3563, -0.5091, 5.248), (-0.3071, -0.6753, 5.183), (-0.2879, -1.675, 5.156), (-0.2763, -1.987, 5.165), (0.04417, -3.013, 5.155), (-0.05443, -2.926, 5.156), (0.2181, -0.5988, 5.061), (-0.2173, -0.1976, 5.641), (0.2205, -0.2028, 5.584), (0.3202, -0.107, 5.548), (-0.02173, -0.243, 5.629), (0.2171, -0.5827, 3.736), (-0.2051, -0.5765, 3.749), (-0.4203, -0.3386, 3.671), (0.467, -0.3301, 3.705), (0.2025, -0.6527, 3.207), (-0.2451, -0.6145, 3.234), (-0.478, -0.3424, 3.263), (0.5072, -0.3565, 3.165), (-0.3273, -0.2907, 6.433), (0.3914, -0.2913, 6.575), (-0.08607, -0.3867, 6.475), (0.2084, -0.3928, 6.534), (-0.3631, -0.2907, 6.498), (0.483, -0.3218, 6.696), (-0.06964, -0.3948, 6.561), (0.2528, -0.4042, 6.642), (-0.3581, -0.2907, 6.585), (0.4095, -0.3218, 6.784), (-0.09329, -0.3948, 6.645), (0.2026, -0.4042, 6.723), (0.4117, -0.4289, 6.392), (0.2155, -0.4648, 6.365), (0.3545, -0.3143, 6.25), (0.4975, -0.3086, 6.391), (-0.2727, -0.9105, 0.1786), (0.02892, -0.9105, 0.1758), (0.02968, -0.6406, 0.1709), (-0.284, -0.6408, 0.1745), (0.4107, -0.2094, 2.97), (0.3509, -0.4243, 2.713), (0.1891, -0.9036, 0.1101), (0.1893, -0.6881, 0.109), (-0.002891, -0.9433, 0.0), (-0.002891, -0.6524, 0.0), (-0.2835, 0.9124, 0.0), (-0.1432, 0.6167, 2.764), (-0.3663, 0.0, 2.847), (0.2777, 0.9404, 0.0), (0.1964, 0.6003, 2.847), (0.1964, 0.0, 2.843), (-0.222, 0.4701, 5.53), (-0.3875, 0.0, 5.337), (0.332, 0.0, 5.307), (0.1785, 0.5722, 5.401), (-0.2835, 0.6788, 0.0), (-0.3106, 0.2304, 2.608), (0.2777, 0.6579, 0.0), (0.3291, 0.2184, 2.658), (-0.3858, 0.2817, 5.318), (0.3482, 0.3831, 5.275), (-0.2906, 0.2907, 6.327), (-0.3529, 0.0, 6.32), (0.4505, 0.0, 6.416), (0.3922, 0.2888, 6.421), (0.4308, 0.0, 4.862), (0.112, 0.5795, 4.847), (-0.2057, 0.5512, 4.842), (-0.3844, 0.0, 4.968), (-0.3695, 0.3486, 4.916), (0.4253, 0.3936, 4.839), (0.1293, 3.067, 5.25), (0.04068, 3.067, 5.25), (0.04068, 3.075, 5.062), (0.1293, 3.075, 5.062), (0.22, 0.5445, 3.28), (-0.4049, 0.0, 3.464), (0.4231, 0.0, 3.215), (-0.1589, 0.5445, 3.306), (-0.4049, 0.3471, 3.446), (0.4027, 0.2956, 3.22), (0.3361, 0.2062, 5.645), (-0.2214, 0.1868, 5.807), (0.3625, 0.0, 5.625), (-0.2688, 0.0, 5.829), (-0.2411, 0.2029, 5.542), (0.2199, 0.2229, 5.472), (-0.2703, 0.0, 5.565), (0.3013, 0.0, 5.431), (-0.2133, 0.1252, 5.597), (0.1538, 0.1677, 5.556), (-0.239, 0.0, 5.653), (0.1883, 0.0, 5.53), (-0.09491, 0.3897, 6.343), (0.1849, 0.4042, 6.389), (0.1299, 0.3065, 5.746), (-0.05053, 0.2945, 5.778), (0.328, 0.3145, 6.038), (0.4089, 0.0, 5.973), (-0.289, 0.2671, 6.079), (-0.3512, 0.0, 6.111), (0.1704, 0.3811, 5.945), (-0.1037, 0.3752, 5.981), (-0.1335, 0.3873, 6.163), (0.1741, 0.3625, 6.261), (0.4304, 0.0, 6.275), (0.3802, 0.1629, 5.983), (0.4129, 0.08865, 6.194), (0.514, 0.04416, 6.028), (0.4773, 0.0, 6.174), (0.4761, 0.0, 4.259), (-0.2117, 0.5666, 4.294), (-0.3502, 0.3181, 4.329), (0.4695, 0.3316, 4.24), (0.2199, 0.571, 4.268), (-0.3546, 0.0, 4.357), (0.4123, 0.0, 5.752), (0.3728, 0.1975, 5.779), (0.3189, 0.2909, 5.836), (0.5216, 0.0, 6.028), (0.02285, 0.3966, 5.989), (0.006283, 0.4042, 6.248), (-0.1625, 0.4815, 6.016), (-0.1714, 0.4801, 6.234), (-0.3729, 0.1158, 2.827), (0.2122, 0.1228, 2.797), (0.3838, 0.0, 2.887), (0.3838, 0.1424, 2.887), (-0.08498, 0.0, 2.833), (-0.07835, 0.1295, 2.793), (-0.4304, 0.0, 2.945), (-0.4613, 0.2042, 3.215), (-0.4397, 0.1867, 2.954), (-0.329, 0.4969, 3.007), (-0.3765, 0.452, 3.218), (-0.4397, 0.0, 3.161), (0.1059, 0.7728, 5.423), (0.1093, 0.7812, 5.013), (-0.1804, 0.6716, 5.49), (-0.1913, 0.7049, 4.952), (0.04441, 1.727, 5.274), (0.04991, 2.02, 5.264), (-0.1681, 1.664, 5.341), (-0.1464, 1.981, 5.32), (0.04747, 2.011, 5.017), (0.06517, 1.711, 5.004), (-0.2424, 1.998, 5.007), (-0.2614, 1.691, 4.974), (0.1293, 3.298, 5.254), (0.1293, 3.255, 5.065), (0.1293, 3.159, 5.253), (0.1293, 3.13, 5.351), (0.1293, 3.186, 5.33), (0.1293, 3.339, 5.149), (0.0702, 3.158, 5.245), (0.08657, 3.242, 5.09), (0.09304, 3.315, 5.151), (0.0922, 3.281, 5.247), (0.1211, 3.01, 5.231), (0.04444, 3.009, 5.232), (0.1203, 3.017, 5.077), (0.0439, 3.017, 5.077), (-0.01773, 0.785, 1.433), (0.2709, 0.785, 1.414), (0.276, 0.4275, 1.371), (-0.09385, 0.4289, 1.395), (-0.01404, 0.89, 0.1634), (-0.01345, 0.6645, 0.1597), (-0.2616, 0.6646, 0.1624), (-0.2528, 0.89, 0.1656), (-0.02278, 0.8998, 0.125), (-0.02233, 0.6642, 0.1225), (-0.2667, 0.6718, 0.1246), (-0.26, 0.8932, 0.1267), (-0.3533, 0.2263, 2.79), (-0.001006, 0.7658, 1.621), (0.2949, 0.765, 1.605), (0.3008, 0.3903, 1.557), (-0.08761, 0.393, 1.579), (0.02442, 0.5316, 5.506), (-0.03589, 0.2739, 5.533), (-0.06861, 0.1761, 5.585), (0.1537, 2.928, 5.06), (0.003516, 2.932, 5.043), (0.1512, 2.924, 5.246), (0.01035, 2.92, 5.268), (-0.3563, 0.5091, 5.248), (-0.3071, 0.6753, 5.183), (-0.2879, 1.675, 5.156), (-0.2763, 1.987, 5.165), (0.04417, 3.013, 5.155), (-0.05443, 2.926, 5.156), (0.2181, 0.5988, 5.061), (-0.2173, 0.1976, 5.641), (0.2205, 0.2028, 5.584), (-0.2703, 0.0, 5.66), (0.3202, 0.107, 5.548), (-0.02173, 0.243, 5.629), (0.2171, 0.5827, 3.736), (-0.4336, 0.0, 3.658), (0.4667, 0.0, 3.696), (-0.2051, 0.5765, 3.749), (-0.4203, 0.3386, 3.671), (0.467, 0.3301, 3.705), (0.2025, 0.6527, 3.207), (-0.488, 0.0, 3.268), (0.5039, 0.0, 3.165), (-0.2451, 0.6145, 3.234), (-0.478, 0.3424, 3.263), (0.5072, 0.3565, 3.165), (-0.3273, 0.2907, 6.433), (-0.3889, 0.0, 6.422), (0.438, 0.0, 6.588), (0.3914, 0.2913, 6.575), (-0.08607, 0.3867, 6.475), (0.2084, 0.3928, 6.534), (-0.3631, 0.2907, 6.498), (-0.4329, 0.0, 6.483), (0.5618, 0.0, 6.717), (0.483, 0.3218, 6.696), (-0.06964, 0.3948, 6.561), (0.2528, 0.4042, 6.642), (-0.3581, 0.2907, 6.585), (-0.4245, 0.0, 6.566), (0.4973, 0.0, 6.83), (0.4095, 0.3218, 6.784), (-0.09329, 0.3948, 6.645), (0.2026, 0.4042, 6.723), (0.5548, 0.0, 6.384), (0.4117, 0.4289, 6.392), (0.2155, 0.4648, 6.365), (-0.09329, 0.0, 6.694), (0.1725, 0.0, 6.761), (0.4046, 0.0, 6.83), (0.3545, 0.3143, 6.25), (0.4975, 0.3086, 6.391), (-0.2727, 0.9105, 0.1786), (0.02892, 0.9105, 0.1758), (0.02968, 0.6406, 0.1709), (-0.284, 0.6408, 0.1745), (0.4075, 0.0, 2.969), (0.4107, 0.2094, 2.97), (0.3509, 0.4243, 2.713), (0.1891, 0.9036, 0.1101), (0.1893, 0.6881, 0.109), (-0.002891, 0.9433, 0.0), (-0.002891, 0.6524, 0.0)], [], [(6, 99, 98, 157), (3, 103, 153), (103, 3, 1, 102), (157, 8, 2, 156), (17, 178, 166, 11), (10, 4, 28), (4, 10, 113), (181, 16, 10, 165), (35, 34, 38, 51, 39), (5, 63, 64, 119), (58, 241, 163, 56), (102, 1, 7, 105), (213, 37, 12, 175), (107, 29, 31, 108), (48, 47, 17, 14), (228, 46, 16, 181), (45, 48, 14, 15), (46, 45, 15, 16), (47, 223, 178, 17), (21, 18, 77, 75, 80, 76), (248, 59, 189), (59, 248, 243, 60), (1, 3, 22, 23), (152, 57, 239, 353), (29, 11, 166, 201), (10, 28, 200, 165), (11, 29, 5), (106, 107, 28, 4), (29, 201, 205, 31), (200, 28, 30, 204), (35, 27, 30, 108), (196, 26, 31, 205), (204, 30, 27, 197), (108, 31, 34, 35), (31, 26, 34), (36, 38, 50), (197, 27, 37, 213), (49, 50, 26), (40, 52, 32), (42, 36, 49), (41, 36, 146), (218, 176, 13, 146), (38, 36, 41), (39, 51, 52, 40), (32, 12, 37, 40), (37, 27, 35, 39), (39, 40, 37), (36, 42, 43, 146), (218, 146, 43), (211, 44, 42), (43, 42, 44), (218, 43, 222), (44, 222, 43), (127, 313, 223, 47), (126, 125, 45, 46), (125, 124, 48, 45), (312, 126, 46, 228), (124, 127, 47, 48), (26, 196, 229, 49), (49, 36, 50), (211, 42, 229), (49, 229, 42), (38, 34, 50), (26, 50, 34), (222, 44, 232), (44, 211, 232), (33, 32, 52), (41, 33, 52), (41, 52, 51, 38), (51, 52, 54, 53), (56, 9, 58), (189, 59, 24), (22, 3, 25), (163, 239, 57, 56), (56, 57, 9), (101, 60, 55), (55, 160, 241, 58), (7, 58, 9), (55, 60, 243, 160), (55, 58, 7, 101), (60, 101, 1, 61), (62, 59, 60, 61), (23, 62, 61, 1), (24, 62, 23), (59, 62, 24), (113, 15, 66, 114), (15, 14, 64, 66), (67, 63, 65, 69), (5, 119, 11), (114, 66, 74, 115), (115, 74, 73, 116), (66, 64, 72, 74), (74, 72, 71, 73), (4, 65, 106), (67, 69, 70, 68), (64, 63, 67, 72), (72, 67, 68, 71), (81, 77, 79), (78, 18, 19), (118, 110, 88, 117), (110, 109, 87, 88), (111, 112, 86, 85), (109, 111, 85, 87), (82, 83, 84, 81), (83, 82, 76, 80), (20, 21, 76, 82), (82, 81, 19, 20), (79, 78, 19, 81), (75, 77, 81, 84), (77, 18, 78, 79), (86, 117, 88, 20, 19), (88, 87, 21, 20), (85, 86, 19, 18), (148, 89, 92, 151), (87, 85, 18, 21), (149, 90, 89, 148), (150, 91, 90, 149), (105, 104, 91, 92), (98, 94, 93, 97), (97, 93, 96, 100), (100, 96, 95, 99), (151, 150, 94, 95), (0, 100, 99, 6), (8, 157, 98, 155), (155, 98, 97, 154), (95, 94, 98, 99), (1, 101, 7), (7, 9, 104, 105), (89, 102, 105, 92), (90, 103, 102, 89), (91, 104, 103, 90), (63, 5, 106), (5, 29, 107, 106), (28, 107, 108, 30), (106, 65, 63), (84, 83, 80, 75), (71, 68, 111, 109), (68, 70, 112, 111), (73, 71, 109, 110), (116, 73, 110, 118), (70, 116, 118, 112), (112, 118, 117, 86), (69, 115, 116, 70), (65, 114, 115, 69), (4, 113, 114, 65), (10, 16, 15, 113), (119, 64, 14), (17, 11, 119, 14), (28, 120, 308, 200), (107, 123, 120, 28), (107, 29, 121, 123), (121, 29, 122), (22, 25, 127, 124), (189, 24, 126, 312), (23, 22, 124, 125), (24, 23, 125, 126), (25, 190, 313, 127), (124, 128, 131, 127), (126, 130, 129, 125), (312, 318, 130, 126), (127, 131, 319, 313), (125, 129, 128, 124), (33, 13, 133, 135), (175, 12, 132, 324), (12, 32, 134, 132), (13, 176, 325, 133), (32, 33, 135, 134), (134, 135, 139, 138), (135, 133, 137, 139), (324, 132, 136, 330), (132, 134, 138, 136), (133, 325, 331, 137), (138, 139, 143, 142), (139, 137, 141, 143), (330, 136, 140, 336), (136, 138, 142, 140), (137, 331, 337, 141), (33, 32, 145), (13, 33, 145, 144), (144, 147, 13), (336, 140, 344), (142, 344, 140), (143, 345, 344, 142), (141, 346, 345, 143), (141, 337, 346), (41, 146, 13, 33), (341, 176, 13, 147), (92, 91, 150, 151), (94, 150, 149, 93), (93, 149, 148, 96), (96, 148, 151, 95), (122, 29, 201), (353, 190, 25, 152), (104, 9, 153, 103), (3, 153, 25), (152, 153, 9, 57), (25, 153, 152), (8, 155, 154, 2), (6, 157, 156, 0), (0, 156, 97, 100), (2, 154, 97, 156), (168, 359, 284, 285), (162, 355, 289), (289, 288, 159, 162), (359, 358, 161, 170), (183, 173, 166, 178), (172, 198, 164), (164, 299, 172), (181, 165, 172, 182), (209, 215, 233, 214, 208), (167, 305, 250, 249), (242, 238, 163, 241), (288, 291, 169, 159), (213, 175, 174, 212), (293, 294, 203, 199), (227, 179, 183, 226), (228, 181, 182, 225), (224, 180, 179, 227), (225, 182, 180, 224), (226, 183, 178, 223), (187, 262, 266, 261, 263, 184), (248, 189, 244), (244, 245, 243, 248), (159, 191, 188, 162), (354, 353, 239, 240), (199, 201, 166, 173), (172, 165, 200, 198), (173, 167, 199), (292, 164, 198, 293), (199, 203, 205, 201), (200, 204, 202, 198), (209, 294, 202, 195), (196, 205, 203, 194), (204, 197, 195, 202), (294, 209, 208, 203), (203, 208, 194), (210, 231, 214), (197, 213, 212, 195), (230, 194, 231), (216, 206, 234), (219, 230, 210), (217, 347, 210), (218, 347, 177, 176), (214, 217, 210), (215, 216, 234, 233), (206, 216, 212, 174), (212, 215, 209, 195), (215, 212, 216), (210, 347, 220, 219), (218, 220, 347), (211, 219, 221), (220, 221, 219), (218, 222, 220), (221, 220, 222), (316, 226, 223, 313), (315, 225, 224, 314), (314, 224, 227, 311), (312, 228, 225, 315), (311, 227, 226, 316), (194, 230, 229, 196), (230, 231, 210), (211, 229, 219), (230, 219, 229), (214, 231, 208), (194, 208, 231), (222, 232, 221), (221, 232, 211), (207, 234, 206), (217, 234, 207), (217, 214, 233, 234), (233, 235, 236, 234), (238, 242, 171), (189, 192, 244), (188, 193, 162), (163, 238, 240, 239), (238, 171, 240), (287, 237, 245), (237, 242, 241, 160), (169, 171, 242), (237, 160, 243, 245), (237, 287, 169, 242), (245, 246, 159, 287), (247, 246, 245, 244), (191, 159, 246, 247), (192, 191, 247), (244, 192, 247), (299, 300, 252, 180), (180, 252, 250, 179), (253, 255, 251, 249), (167, 173, 305), (300, 301, 260, 252), (301, 302, 259, 260), (252, 260, 258, 250), (260, 259, 257, 258), (164, 292, 251), (253, 254, 256, 255), (250, 258, 253, 249), (258, 257, 254, 253), (267, 265, 263), (264, 185, 184), (304, 303, 274, 296), (296, 274, 273, 295), (297, 271, 272, 298), (295, 273, 271, 297), (268, 267, 270, 269), (269, 266, 262, 268), (186, 268, 262, 187), (268, 186, 185, 267), (265, 267, 185, 264), (261, 270, 267, 263), (263, 265, 264, 184), (272, 185, 186, 274, 303), (274, 186, 187, 273), (271, 184, 185, 272), (349, 352, 278, 275), (273, 187, 184, 271), (350, 349, 275, 276), (351, 350, 276, 277), (291, 278, 277, 290), (284, 283, 279, 280), (283, 286, 282, 279), (286, 285, 281, 282), (352, 281, 280, 351), (158, 168, 285, 286), (170, 357, 284, 359), (357, 356, 283, 284), (281, 285, 284, 280), (159, 169, 287), (169, 291, 290, 171), (275, 278, 291, 288), (276, 275, 288, 289), (277, 276, 289, 290), (249, 292, 167), (167, 292, 293, 199), (198, 202, 294, 293), (292, 249, 251), (270, 261, 266, 269), (257, 295, 297, 254), (254, 297, 298, 256), (259, 296, 295, 257), (302, 304, 296, 259), (256, 298, 304, 302), (298, 272, 303, 304), (255, 256, 302, 301), (251, 255, 301, 300), (164, 251, 300, 299), (172, 299, 180, 182), (305, 179, 250), (183, 179, 305, 173), (198, 200, 308, 306), (293, 198, 306, 310), (293, 310, 307, 199), (307, 309, 199), (188, 311, 316, 193), (189, 312, 315, 192), (191, 314, 311, 188), (192, 315, 314, 191), (193, 316, 313, 190), (311, 316, 322, 317), (315, 314, 320, 321), (312, 315, 321, 318), (316, 313, 319, 322), (314, 311, 317, 320), (207, 328, 326, 177), (175, 324, 323, 174), (174, 323, 327, 206), (177, 326, 325, 176), (206, 327, 328, 207), (327, 333, 334, 328), (328, 334, 332, 326), (324, 330, 329, 323), (323, 329, 333, 327), (326, 332, 331, 325), (333, 339, 340, 334), (334, 340, 338, 332), (330, 336, 335, 329), (329, 335, 339, 333), (332, 338, 337, 331), (207, 343, 206), (177, 342, 343, 207), (342, 177, 348), (336, 344, 335), (339, 335, 344), (340, 339, 344, 345), (338, 340, 345, 346), (338, 346, 337), (217, 207, 177, 347), (341, 348, 177, 176), (278, 352, 351, 277), (280, 279, 350, 351), (279, 282, 349, 350), (282, 281, 352, 349), (309, 201, 199), (353, 354, 193, 190), (290, 289, 355, 171), (162, 193, 355), (354, 240, 171, 355), (193, 354, 355), (170, 161, 356, 357), (168, 158, 358, 359), (158, 286, 283, 358), (161, 358, 283, 356)])
me_cube_001.polygons.foreach_set('use_smooth', [True] * 402)
_uv = me_cube_001.uv_layers.new(name='UVMap')
_uv.uv.foreach_set('vector', [0.7917, 0.03223, 0.7993, 0.01863, 0.8551, 0.0328, 0.8296, 0.05181, 0.6716, 0.3626, 0.6812, 0.2, 0.706, 0.3496, 0.6812, 0.2, 0.6716, 0.3626, 0.6261, 0.3505, 0.6445, 0.1992, 0.9702, 0.007369, 0.9931, 0.007821, 0.9931, 0.0309, 0.9702, 0.03114, 0.15, 0.4225, 0.2501, 0.43, 0.2501, 0.5476, 0.1519, 0.5334, 0.6909, 0.8316, 0.7256, 0.8761, 0.6787, 0.8779, 0.7256, 0.8761, 0.6909, 0.8316, 0.7308, 0.8214, 0.6428, 0.7708, 0.7046, 0.7622, 0.6909, 0.8316, 0.6428, 0.8351, 0.1407, 0.8396, 0.1833, 0.8408, 0.1813, 0.8872, 0.1506, 0.8911, 0.1256, 0.885, 0.8439, 0.9608, 0.8625, 0.9266, 0.8032, 0.9048, 0.804, 0.9371, 0.797, 0.348, 0.8042, 0.3634, 0.7718, 0.377, 0.7606, 0.363, 0.6445, 0.1992, 0.6261, 0.3505, 0.5714, 0.3303, 0.5953, 0.1957, 0.02519, 0.8817, 0.08048, 0.8946, 0.07037, 0.9445, 0.01093, 0.9237, 0.1508, 0.753, 0.2187, 0.7383, 0.2152, 0.7732, 0.1392, 0.7781, 0.07922, 0.2738, 0.1574, 0.263, 0.15, 0.4225, 0.06864, 0.4301, 0.6428, 0.6618, 0.6999, 0.6569, 0.7046, 0.7622, 0.6428, 0.7708, 0.016, 0.2868, 0.07922, 0.2738, 0.06864, 0.4301, 0.02248, 0.4337, 0.6999, 0.6569, 0.7509, 0.6515, 0.7499, 0.7479, 0.7046, 0.7622, 0.1574, 0.263, 0.2501, 0.2682, 0.2501, 0.43, 0.15, 0.4225, 0.08653, 0.6914, 0.05126, 0.6983, 0.0521, 0.6798, 0.0651, 0.6486, 0.07204, 0.6414, 0.08102, 0.6576, 0.5368, 0.4046, 0.5625, 0.4103, 0.5389, 0.4434, 0.5625, 0.4103, 0.5368, 0.4046, 0.5363, 0.3773, 0.5597, 0.378, 0.6261, 0.3505, 0.6716, 0.3626, 0.6699, 0.4193, 0.6227, 0.4199, 0.7272, 0.3915, 0.7393, 0.3829, 0.7555, 0.3928, 0.7512, 0.4011, 0.1874, 0.598, 0.1519, 0.5334, 0.2501, 0.5476, 0.2501, 0.582, 0.6909, 0.8316, 0.6787, 0.8779, 0.6427, 0.8793, 0.6428, 0.8351, 0.1519, 0.5334, 0.1874, 0.598, 0.09438, 0.5794, 0.09552, 0.6306, 0.1583, 0.6629, 0.1636, 0.7204, 0.09588, 0.6984, 0.2187, 0.7383, 0.2767, 0.7321, 0.2768, 0.7794, 0.2152, 0.7732, 0.05905, 0.7723, 0.1032, 0.7522, 0.09469, 0.7749, 0.06239, 0.7892, 0.1407, 0.8396, 0.09338, 0.8334, 0.09469, 0.7749, 0.1392, 0.7781, 0.2769, 0.8281, 0.2363, 0.8343, 0.2152, 0.7732, 0.2768, 0.7794, 0.06239, 0.7892, 0.09469, 0.7749, 0.09338, 0.8334, 0.05124, 0.8245, 0.1392, 0.7781, 0.2152, 0.7732, 0.1833, 0.8408, 0.1407, 0.8396, 0.2152, 0.7732, 0.2363, 0.8343, 0.1833, 0.8408, 0.212, 0.9101, 0.1813, 0.8872, 0.2175, 0.8702, 0.05124, 0.8245, 0.09338, 0.8334, 0.08048, 0.8946, 0.02519, 0.8817, 0.2394, 0.8606, 0.2175, 0.8702, 0.2363, 0.8343, 0.1142, 0.9199, 0.1389, 0.9421, 0.1144, 0.9572, 0.2446, 0.9008, 0.212, 0.9101, 0.2394, 0.8606, 0.1734, 0.9499, 0.212, 0.9101, 0.2112, 0.9532, 0.2771, 0.9589, 0.2771, 0.9882, 0.2169, 0.9882, 0.2112, 0.9532, 0.1813, 0.8872, 0.212, 0.9101, 0.1734, 0.9499, 0.1256, 0.885, 0.1506, 0.8911, 0.1389, 0.9421, 0.1142, 0.9199, 0.1144, 0.9572, 0.07037, 0.9445, 0.08048, 0.8946, 0.1142, 0.9199, 0.08048, 0.8946, 0.09338, 0.8334, 0.1407, 0.8396, 0.1256, 0.885, 0.1256, 0.885, 0.1142, 0.9199, 0.08048, 0.8946, 0.212, 0.9101, 0.2446, 0.9008, 0.2576, 0.9428, 0.2112, 0.9532, 0.2771, 0.9589, 0.2112, 0.9532, 0.2576, 0.9428, 0.277, 0.8969, 0.2713, 0.9156, 0.2446, 0.9008, 0.2576, 0.9428, 0.2446, 0.9008, 0.2713, 0.9156, 0.2771, 0.9589, 0.2576, 0.9428, 0.2771, 0.9368, 0.2713, 0.9156, 0.2771, 0.9368, 0.2576, 0.9428, 0.1612, 0.125, 0.2501, 0.125, 0.2501, 0.2682, 0.1574, 0.263, 0.7017, 0.5394, 0.7566, 0.5561, 0.7509, 0.6515, 0.6999, 0.6569, 0.0113, 0.125, 0.07552, 0.125, 0.07922, 0.2738, 0.016, 0.2868, 0.6428, 0.5374, 0.7017, 0.5394, 0.6999, 0.6569, 0.6428, 0.6618, 0.07552, 0.125, 0.1612, 0.125, 0.1574, 0.263, 0.07922, 0.2738, 0.2363, 0.8343, 0.2769, 0.8281, 0.2769, 0.8558, 0.2394, 0.8606, 0.2394, 0.8606, 0.212, 0.9101, 0.2175, 0.8702, 0.277, 0.8969, 0.2446, 0.9008, 0.2769, 0.8558, 0.2394, 0.8606, 0.2769, 0.8558, 0.2446, 0.9008, 0.1813, 0.8872, 0.1833, 0.8408, 0.2175, 0.8702, 0.2363, 0.8343, 0.2175, 0.8702, 0.1833, 0.8408, 0.2771, 0.9368, 0.2713, 0.9156, 0.277, 0.9158, 0.2713, 0.9156, 0.277, 0.8969, 0.277, 0.9158, 0.1694, 0.9772, 0.1144, 0.9572, 0.1389, 0.9421, 0.1734, 0.9499, 0.1694, 0.9772, 0.1389, 0.9421, 0.1734, 0.9499, 0.1389, 0.9421, 0.1506, 0.8911, 0.1813, 0.8872, 0.05075, 0.7861, 0.03996, 0.8344, 0.003941, 0.8263, 0.01156, 0.7854, 0.7606, 0.363, 0.7363, 0.346, 0.797, 0.348, 0.5389, 0.4434, 0.5625, 0.4103, 0.5829, 0.438, 0.6699, 0.4193, 0.6716, 0.3626, 0.7086, 0.4189, 0.7718, 0.377, 0.7555, 0.3928, 0.7393, 0.3829, 0.7606, 0.363, 0.7606, 0.363, 0.7393, 0.3829, 0.7363, 0.346, 0.5671, 0.3541, 0.5597, 0.378, 0.5508, 0.3582, 0.5508, 0.3582, 0.5349, 0.3628, 0.5193, 0.3302, 0.5333, 0.3218, 0.8173, 0.3147, 0.797, 0.348, 0.7363, 0.346, 0.5508, 0.3582, 0.5597, 0.378, 0.5363, 0.3773, 0.5349, 0.3628, 0.5508, 0.3582, 0.5333, 0.3218, 0.5714, 0.3303, 0.5671, 0.3541, 0.5597, 0.378, 0.5671, 0.3541, 0.6261, 0.3505, 0.6004, 0.3835, 0.5936, 0.4089, 0.5625, 0.4103, 0.5597, 0.378, 0.6004, 0.3835, 0.6227, 0.4199, 0.5936, 0.4089, 0.6004, 0.3835, 0.6261, 0.3505, 0.5829, 0.438, 0.5936, 0.4089, 0.6227, 0.4199, 0.5625, 0.4103, 0.5936, 0.4089, 0.5829, 0.438, 0.94, 0.9893, 0.9855, 0.9701, 0.9889, 0.9433, 0.9518, 0.9501, 0.7409, 0.9023, 0.7737, 0.9298, 0.8032, 0.9048, 0.7601, 0.8856, 0.8973, 0.785, 0.8625, 0.9266, 0.9029, 0.9496, 0.927, 0.802, 0.09438, 0.5794, 0.08711, 0.486, 0.1519, 0.5334, 0.9518, 0.9501, 0.9889, 0.9433, 0.9848, 0.8024, 0.9586, 0.8035, 0.9586, 0.8035, 0.9848, 0.8024, 0.983, 0.7598, 0.9611, 0.7608, 0.7601, 0.8856, 0.8032, 0.9048, 0.8604, 0.7741, 0.8196, 0.7585, 0.8196, 0.7585, 0.8604, 0.7741, 0.8743, 0.7346, 0.8378, 0.723, 0.898, 0.9863, 0.9029, 0.9496, 0.8673, 0.971, 0.8973, 0.785, 0.927, 0.802, 0.9337, 0.7574, 0.9083, 0.744, 0.8032, 0.9048, 0.8625, 0.9266, 0.8973, 0.785, 0.8604, 0.7741, 0.8604, 0.7741, 0.8973, 0.785, 0.9083, 0.744, 0.8743, 0.7346, 0.02194, 0.73, 0.009161, 0.7352, 0.005382, 0.7206, 0.01419, 0.7079, 0.03226, 0.6937, 0.03288, 0.711, 0.9678, 0.6419, 0.9836, 0.6362, 0.9773, 0.6225, 0.9657, 0.624, 0.9009, 0.6178, 0.9175, 0.6271, 0.9216, 0.616, 0.913, 0.6098, 0.9368, 0.635, 0.9522, 0.6409, 0.9537, 0.6263, 0.9419, 0.6238, 0.9175, 0.6271, 0.9368, 0.635, 0.9419, 0.6238, 0.9216, 0.616, 0.04909, 0.7552, 0.03558, 0.7643, 0.02215, 0.7553, 0.02194, 0.73, 0.03558, 0.7643, 0.04909, 0.7552, 0.05475, 0.763, 0.03468, 0.7721, 0.06165, 0.7287, 0.07442, 0.7368, 0.05475, 0.763, 0.04909, 0.7552, 0.04909, 0.7552, 0.02194, 0.73, 0.03288, 0.711, 0.06165, 0.7287, 0.005382, 0.7206, 0.01419, 0.7079, 0.03288, 0.711, 0.02194, 0.73, 0.01687, 0.7612, 0.009161, 0.7352, 0.02194, 0.73, 0.02215, 0.7553, 0.0521, 0.6798, 0.05126, 0.6983, 0.04048, 0.6862, 0.04851, 0.6734, 0.0417, 0.7026, 0.05409, 0.7109, 0.06577, 0.7194, 0.06165, 0.7287, 0.03288, 0.711, 0.06577, 0.7194, 0.07855, 0.7258, 0.07442, 0.7368, 0.06165, 0.7287, 0.03991, 0.6884, 0.0417, 0.7026, 0.03288, 0.711, 0.03226, 0.6937, 0.6442, 0.01366, 0.645, 0.175, 0.5986, 0.1724, 0.6109, 0.01616, 0.08527, 0.703, 0.05631, 0.7086, 0.05126, 0.6983, 0.08653, 0.6914, 0.6809, 0.02059, 0.6808, 0.177, 0.645, 0.175, 0.6442, 0.01366, 0.7147, 0.02355, 0.7243, 0.1764, 0.6808, 0.177, 0.6809, 0.02059, 0.773, 0.1934, 0.7262, 0.1994, 0.7243, 0.1764, 0.7693, 0.1701, 0.8551, 0.0328, 0.8611, 0.02446, 0.9138, 0.07119, 0.9069, 0.07879, 0.9069, 0.07879, 0.9138, 0.07119, 0.9371, 0.1365, 0.9284, 0.138, 0.9284, 0.138, 0.9371, 0.1365, 0.9283, 0.1779, 0.9236, 0.1761, 0.798, 0.006889, 0.8708, 0.018, 0.8611, 0.02446, 0.8014, 0.01259, 0.906, 0.1443, 0.9284, 0.138, 0.9236, 0.1761, 0.9075, 0.1745, 0.8269, 0.08687, 0.8296, 0.05181, 0.8551, 0.0328, 0.8426, 0.07727, 0.8426, 0.07727, 0.8551, 0.0328, 0.9069, 0.07879, 0.8593, 0.09716, 0.8014, 0.01259, 0.8611, 0.02446, 0.8551, 0.0328, 0.7993, 0.01863, 0.6261, 0.3505, 0.5671, 0.3541, 0.5714, 0.3303, 0.8173, 0.3147, 0.7363, 0.346, 0.7262, 0.1994, 0.773, 0.1934, 0.645, 0.175, 0.6445, 0.1992, 0.5953, 0.1957, 0.5986, 0.1724, 0.6808, 0.177, 0.6812, 0.2, 0.6445, 0.1992, 0.645, 0.175, 0.7243, 0.1764, 0.7262, 0.1994, 0.6812, 0.2, 0.6808, 0.177, 0.8625, 0.9266, 0.8439, 0.9608, 0.8673, 0.971, 0.09438, 0.5794, 0.1874, 0.598, 0.1583, 0.6629, 0.09552, 0.6306, 0.1032, 0.7522, 0.1508, 0.753, 0.1392, 0.7781, 0.09469, 0.7749, 0.8673, 0.971, 0.9029, 0.9496, 0.8625, 0.9266, 0.02215, 0.7553, 0.03558, 0.7643, 0.03468, 0.7721, 0.01687, 0.7612, 0.8743, 0.7346, 0.9083, 0.744, 0.9368, 0.635, 0.9175, 0.6271, 0.9083, 0.744, 0.9337, 0.7574, 0.9522, 0.6409, 0.9368, 0.635, 0.8378, 0.723, 0.8743, 0.7346, 0.9175, 0.6271, 0.9009, 0.6178, 0.9611, 0.7608, 0.983, 0.7598, 0.9836, 0.6362, 0.9678, 0.6419, 0.9337, 0.7574, 0.9611, 0.7608, 0.9678, 0.6419, 0.9522, 0.6409, 0.9522, 0.6409, 0.9678, 0.6419, 0.9657, 0.624, 0.9537, 0.6263, 0.927, 0.802, 0.9586, 0.8035, 0.9611, 0.7608, 0.9337, 0.7574, 0.9029, 0.9496, 0.9518, 0.9501, 0.9586, 0.8035, 0.927, 0.802, 0.898, 0.9863, 0.94, 0.9893, 0.9518, 0.9501, 0.9029, 0.9496, 0.6909, 0.8316, 0.7046, 0.7622, 0.7499, 0.7479, 0.7308, 0.8214, 0.804, 0.9371, 0.8032, 0.9048, 0.7737, 0.9298, 0.15, 0.4225, 0.1519, 0.5334, 0.08711, 0.486, 0.06864, 0.4301, 0.9557, 0.1905, 0.975, 0.1884, 0.9829, 0.2268, 0.9648, 0.2288, 0.958, 0.1491, 0.9774, 0.1502, 0.975, 0.1884, 0.9557, 0.1905, 0.958, 0.1491, 0.9594, 0.09811, 0.9806, 0.1027, 0.9774, 0.1502, 0.9806, 0.1027, 0.9594, 0.09811, 0.9829, 0.07554, 0.489, 0.5399, 0.4922, 0.5719, 0.4423, 0.5684, 0.443, 0.5321, 0.4766, 0.6022, 0.4785, 0.6376, 0.4555, 0.6368, 0.4565, 0.6022, 0.4927, 0.5014, 0.489, 0.5399, 0.443, 0.5321, 0.4488, 0.4894, 0.4785, 0.6376, 0.4943, 0.669, 0.4488, 0.6698, 0.4555, 0.6368, 0.4922, 0.5719, 0.4925, 0.6021, 0.4433, 0.6021, 0.4423, 0.5684, 0.07508, 0.125, 0.07227, 0.009327, 0.1552, 0.009327, 0.161, 0.125, 0.7016, 0.5396, 0.7031, 0.467, 0.7664, 0.4679, 0.7567, 0.5562, 0.6428, 0.5371, 0.6428, 0.4676, 0.7031, 0.467, 0.7016, 0.5396, 0.161, 0.125, 0.1552, 0.009327, 0.2502, 0.009327, 0.2502, 0.125, 0.01117, 0.125, 0.008352, 0.009327, 0.07227, 0.009327, 0.07508, 0.125, 0.9843, 0.3441, 0.9858, 0.397, 0.9531, 0.3986, 0.9563, 0.3557, 0.9196, 0.1964, 0.9512, 0.2465, 0.9316, 0.2543, 0.9014, 0.207, 0.9512, 0.2465, 0.973, 0.2855, 0.9503, 0.2983, 0.9316, 0.2543, 0.9858, 0.397, 0.9858, 0.4617, 0.948, 0.4605, 0.9531, 0.3986, 0.973, 0.2855, 0.9843, 0.3441, 0.9563, 0.3557, 0.9503, 0.2983, 0.9503, 0.2983, 0.9563, 0.3557, 0.9382, 0.366, 0.9369, 0.3076, 0.9563, 0.3557, 0.9531, 0.3986, 0.928, 0.4028, 0.9382, 0.366, 0.9014, 0.207, 0.9316, 0.2543, 0.9197, 0.2579, 0.8879, 0.2145, 0.9316, 0.2543, 0.9503, 0.2983, 0.9369, 0.3076, 0.9197, 0.2579, 0.9531, 0.3986, 0.948, 0.4605, 0.9049, 0.4571, 0.928, 0.4028, 0.9369, 0.3076, 0.9382, 0.366, 0.9232, 0.3597, 0.9208, 0.3097, 0.9382, 0.366, 0.928, 0.4028, 0.9152, 0.3926, 0.9232, 0.3597, 0.8879, 0.2145, 0.9197, 0.2579, 0.909, 0.2666, 0.8748, 0.2259, 0.9197, 0.2579, 0.9369, 0.3076, 0.9208, 0.3097, 0.909, 0.2666, 0.928, 0.4028, 0.9049, 0.4571, 0.8783, 0.4413, 0.9152, 0.3926, 0.191, 0.6696, 0.1851, 0.7095, 0.1822, 0.6641, 0.2113, 0.6423, 0.191, 0.6696, 0.1822, 0.6641, 0.1902, 0.637, 0.1902, 0.637, 0.2082, 0.626, 0.2113, 0.6423, 0.8748, 0.2259, 0.909, 0.2666, 0.8421, 0.3034, 0.9208, 0.3097, 0.8421, 0.3034, 0.909, 0.2666, 0.9232, 0.3597, 0.842, 0.3693, 0.8421, 0.3034, 0.9208, 0.3097, 0.9152, 0.3926, 0.8659, 0.4248, 0.842, 0.3693, 0.9232, 0.3597, 0.9152, 0.3926, 0.8783, 0.4413, 0.8659, 0.4248, 0.1734, 0.9499, 0.2112, 0.9532, 0.2169, 0.9882, 0.1694, 0.9772, 0.2523, 0.6185, 0.2523, 0.6337, 0.2113, 0.6423, 0.2082, 0.626, 0.7693, 0.1701, 0.7243, 0.1764, 0.7147, 0.02355, 0.7528, 0.01397, 0.8611, 0.02446, 0.8708, 0.018, 0.9183, 0.06166, 0.9138, 0.07119, 0.9138, 0.07119, 0.9183, 0.06166, 0.9421, 0.1362, 0.9371, 0.1365, 0.9371, 0.1365, 0.9421, 0.1362, 0.9317, 0.1831, 0.9283, 0.1779, 0.9829, 0.07554, 0.9594, 0.09811, 0.9633, 0.05239, 0.7512, 0.4011, 0.7418, 0.4286, 0.7086, 0.4189, 0.7272, 0.3915, 0.7262, 0.1994, 0.7363, 0.346, 0.706, 0.3496, 0.6812, 0.2, 0.6716, 0.3626, 0.706, 0.3496, 0.7086, 0.4189, 0.7272, 0.3915, 0.706, 0.3496, 0.7363, 0.346, 0.7393, 0.3829, 0.7086, 0.4189, 0.706, 0.3496, 0.7272, 0.3915, 0.8269, 0.08687, 0.8426, 0.07727, 0.8593, 0.09716, 0.8497, 0.1126, 0.9473, 0.009523, 0.9702, 0.007369, 0.9702, 0.03114, 0.9473, 0.02861, 0.906, 0.1443, 0.8858, 0.11, 0.9069, 0.07879, 0.9284, 0.138, 0.8497, 0.1126, 0.8593, 0.09716, 0.9069, 0.07879, 0.8858, 0.11, 0.7917, 0.03223, 0.8296, 0.05181, 0.8551, 0.0328, 0.7993, 0.01863, 0.6716, 0.3626, 0.706, 0.3496, 0.6812, 0.2, 0.6812, 0.2, 0.6445, 0.1992, 0.6261, 0.3505, 0.6716, 0.3626, 0.9702, 0.007369, 0.9702, 0.03114, 0.9931, 0.0309, 0.9931, 0.007821, 0.3503, 0.4225, 0.3483, 0.5334, 0.2501, 0.5476, 0.2501, 0.43, 0.5946, 0.8316, 0.6068, 0.8779, 0.5599, 0.8761, 0.5599, 0.8761, 0.5547, 0.8214, 0.5946, 0.8316, 0.6428, 0.7708, 0.6428, 0.8351, 0.5946, 0.8316, 0.581, 0.7621, 0.4132, 0.8392, 0.4284, 0.8845, 0.4035, 0.8907, 0.3727, 0.8869, 0.3706, 0.8404, 0.8439, 0.9608, 0.804, 0.9371, 0.8032, 0.9048, 0.8625, 0.9266, 0.797, 0.348, 0.7606, 0.363, 0.7718, 0.377, 0.8042, 0.3634, 0.6445, 0.1992, 0.5953, 0.1957, 0.5714, 0.3303, 0.6261, 0.3505, 0.5289, 0.8808, 0.5433, 0.9229, 0.4839, 0.9438, 0.4736, 0.894, 0.4027, 0.7525, 0.4145, 0.7776, 0.3384, 0.773, 0.3348, 0.7381, 0.421, 0.2738, 0.4316, 0.4301, 0.3503, 0.4225, 0.3429, 0.263, 0.6428, 0.6618, 0.6428, 0.7708, 0.581, 0.7621, 0.5857, 0.6569, 0.4842, 0.2868, 0.4778, 0.4337, 0.4316, 0.4301, 0.421, 0.2738, 0.5857, 0.6569, 0.581, 0.7621, 0.5357, 0.7478, 0.5347, 0.6515, 0.3429, 0.263, 0.3503, 0.4225, 0.2501, 0.43, 0.2501, 0.2682, 0.08653, 0.6914, 0.08102, 0.6576, 0.07204, 0.6414, 0.0651, 0.6486, 0.0521, 0.6798, 0.05126, 0.6983, 0.5368, 0.4046, 0.5389, 0.4434, 0.5625, 0.4103, 0.5625, 0.4103, 0.5597, 0.378, 0.5363, 0.3773, 0.5368, 0.4046, 0.6261, 0.3505, 0.6227, 0.4199, 0.6699, 0.4193, 0.6716, 0.3626, 0.7272, 0.3915, 0.7512, 0.4011, 0.7555, 0.3928, 0.7393, 0.3829, 0.3129, 0.598, 0.2501, 0.582, 0.2501, 0.5476, 0.3483, 0.5334, 0.5946, 0.8316, 0.6428, 0.8351, 0.6427, 0.8793, 0.6068, 0.8779, 0.3483, 0.5334, 0.4059, 0.5794, 0.3129, 0.598, 0.4047, 0.6306, 0.4044, 0.6984, 0.3366, 0.7204, 0.3419, 0.6629, 0.3348, 0.7381, 0.3384, 0.773, 0.2768, 0.7794, 0.2767, 0.7321, 0.4946, 0.7715, 0.4913, 0.7885, 0.459, 0.7742, 0.4504, 0.7515, 0.4132, 0.8392, 0.4145, 0.7776, 0.459, 0.7742, 0.4605, 0.8327, 0.2769, 0.8281, 0.2768, 0.7794, 0.3384, 0.773, 0.3175, 0.8341, 0.4913, 0.7885, 0.5026, 0.8237, 0.4605, 0.8327, 0.459, 0.7742, 0.4145, 0.7776, 0.4132, 0.8392, 0.3706, 0.8404, 0.3384, 0.773, 0.3384, 0.773, 0.3706, 0.8404, 0.3175, 0.8341, 0.3421, 0.9099, 0.3364, 0.87, 0.3727, 0.8869, 0.5026, 0.8237, 0.5289, 0.8808, 0.4736, 0.894, 0.4605, 0.8327, 0.3145, 0.8604, 0.3175, 0.8341, 0.3364, 0.87, 0.4399, 0.9194, 0.4398, 0.9567, 0.4153, 0.9416, 0.3095, 0.9007, 0.3145, 0.8604, 0.3421, 0.9099, 0.3808, 0.9496, 0.343, 0.9531, 0.3421, 0.9099, 0.2771, 0.9589, 0.343, 0.9531, 0.3374, 0.9881, 0.2771, 0.9882, 0.3727, 0.8869, 0.3808, 0.9496, 0.3421, 0.9099, 0.4284, 0.8845, 0.4399, 0.9194, 0.4153, 0.9416, 0.4035, 0.8907, 0.4398, 0.9567, 0.4399, 0.9194, 0.4736, 0.894, 0.4839, 0.9438, 0.4736, 0.894, 0.4284, 0.8845, 0.4132, 0.8392, 0.4605, 0.8327, 0.4284, 0.8845, 0.4736, 0.894, 0.4399, 0.9194, 0.3421, 0.9099, 0.343, 0.9531, 0.2965, 0.9428, 0.3095, 0.9007, 0.2771, 0.9589, 0.2965, 0.9428, 0.343, 0.9531, 0.277, 0.8969, 0.3095, 0.9007, 0.2828, 0.9155, 0.2965, 0.9428, 0.2828, 0.9155, 0.3095, 0.9007, 0.2771, 0.9589, 0.2771, 0.9368, 0.2965, 0.9428, 0.2828, 0.9155, 0.2965, 0.9428, 0.2771, 0.9368, 0.339, 0.125, 0.3429, 0.263, 0.2501, 0.2682, 0.2501, 0.125, 0.5839, 0.5394, 0.5857, 0.6569, 0.5347, 0.6515, 0.529, 0.556, 0.4889, 0.125, 0.4842, 0.2868, 0.421, 0.2738, 0.4247, 0.125, 0.6428, 0.5374, 0.6428, 0.6618, 0.5857, 0.6569, 0.5839, 0.5394, 0.4247, 0.125, 0.421, 0.2738, 0.3429, 0.263, 0.339, 0.125, 0.3175, 0.8341, 0.3145, 0.8604, 0.2769, 0.8558, 0.2769, 0.8281, 0.3145, 0.8604, 0.3364, 0.87, 0.3421, 0.9099, 0.277, 0.8969, 0.2769, 0.8558, 0.3095, 0.9007, 0.3145, 0.8604, 0.3095, 0.9007, 0.2769, 0.8558, 0.3727, 0.8869, 0.3364, 0.87, 0.3706, 0.8404, 0.3175, 0.8341, 0.3706, 0.8404, 0.3364, 0.87, 0.2771, 0.9368, 0.277, 0.9158, 0.2828, 0.9155, 0.2828, 0.9155, 0.277, 0.9158, 0.277, 0.8969, 0.3849, 0.977, 0.4153, 0.9416, 0.4398, 0.9567, 0.3808, 0.9496, 0.4153, 0.9416, 0.3849, 0.977, 0.3808, 0.9496, 0.3727, 0.8869, 0.4035, 0.8907, 0.4153, 0.9416, 0.05075, 0.7861, 0.01156, 0.7854, 0.003941, 0.8263, 0.03996, 0.8344, 0.7606, 0.363, 0.797, 0.348, 0.7363, 0.346, 0.5389, 0.4434, 0.5829, 0.438, 0.5625, 0.4103, 0.6699, 0.4193, 0.7086, 0.4189, 0.6716, 0.3626, 0.7718, 0.377, 0.7606, 0.363, 0.7393, 0.3829, 0.7555, 0.3928, 0.7606, 0.363, 0.7363, 0.346, 0.7393, 0.3829, 0.5671, 0.3541, 0.5508, 0.3582, 0.5597, 0.378, 0.5508, 0.3582, 0.5333, 0.3218, 0.5193, 0.3302, 0.5349, 0.3628, 0.8173, 0.3147, 0.7363, 0.346, 0.797, 0.348, 0.5508, 0.3582, 0.5349, 0.3628, 0.5363, 0.3773, 0.5597, 0.378, 0.5508, 0.3582, 0.5671, 0.3541, 0.5714, 0.3303, 0.5333, 0.3218, 0.5597, 0.378, 0.6004, 0.3835, 0.6261, 0.3505, 0.5671, 0.3541, 0.5936, 0.4089, 0.6004, 0.3835, 0.5597, 0.378, 0.5625, 0.4103, 0.6227, 0.4199, 0.6261, 0.3505, 0.6004, 0.3835, 0.5936, 0.4089, 0.5829, 0.438, 0.6227, 0.4199, 0.5936, 0.4089, 0.5625, 0.4103, 0.5829, 0.438, 0.5936, 0.4089, 0.94, 0.9893, 0.9518, 0.9501, 0.9889, 0.9433, 0.9855, 0.9701, 0.7409, 0.9023, 0.7601, 0.8856, 0.8032, 0.9048, 0.7737, 0.9298, 0.8973, 0.785, 0.927, 0.802, 0.9029, 0.9496, 0.8625, 0.9266, 0.4059, 0.5794, 0.3483, 0.5334, 0.4131, 0.486, 0.9518, 0.9501, 0.9586, 0.8035, 0.9848, 0.8024, 0.9889, 0.9433, 0.9586, 0.8035, 0.9611, 0.7608, 0.983, 0.7598, 0.9848, 0.8024, 0.7601, 0.8856, 0.8196, 0.7585, 0.8604, 0.7741, 0.8032, 0.9048, 0.8196, 0.7585, 0.8378, 0.723, 0.8743, 0.7346, 0.8604, 0.7741, 0.898, 0.9863, 0.8673, 0.971, 0.9029, 0.9496, 0.8973, 0.785, 0.9083, 0.744, 0.9337, 0.7574, 0.927, 0.802, 0.8032, 0.9048, 0.8604, 0.7741, 0.8973, 0.785, 0.8625, 0.9266, 0.8604, 0.7741, 0.8743, 0.7346, 0.9083, 0.744, 0.8973, 0.785, 0.02194, 0.73, 0.005382, 0.7206, 0.009161, 0.7352, 0.01419, 0.7079, 0.03288, 0.711, 0.03226, 0.6937, 0.9678, 0.6419, 0.9657, 0.624, 0.9773, 0.6225, 0.9836, 0.6362, 0.9009, 0.6178, 0.913, 0.6098, 0.9216, 0.616, 0.9175, 0.6271, 0.9368, 0.635, 0.9419, 0.6238, 0.9537, 0.6263, 0.9522, 0.6409, 0.9175, 0.6271, 0.9216, 0.616, 0.9419, 0.6238, 0.9368, 0.635, 0.04909, 0.7552, 0.02194, 0.73, 0.02215, 0.7553, 0.03558, 0.7643, 0.03558, 0.7643, 0.03468, 0.7721, 0.05475, 0.763, 0.04909, 0.7552, 0.06165, 0.7287, 0.04909, 0.7552, 0.05475, 0.763, 0.07442, 0.7368, 0.04909, 0.7552, 0.06165, 0.7287, 0.03288, 0.711, 0.02194, 0.73, 0.005382, 0.7206, 0.02194, 0.73, 0.03288, 0.711, 0.01419, 0.7079, 0.01687, 0.7612, 0.02215, 0.7553, 0.02194, 0.73, 0.009161, 0.7352, 0.0521, 0.6798, 0.04851, 0.6734, 0.04048, 0.6862, 0.05126, 0.6983, 0.0417, 0.7026, 0.03288, 0.711, 0.06165, 0.7287, 0.06577, 0.7194, 0.05409, 0.7109, 0.06577, 0.7194, 0.06165, 0.7287, 0.07442, 0.7368, 0.07855, 0.7258, 0.03991, 0.6884, 0.03226, 0.6937, 0.03288, 0.711, 0.0417, 0.7026, 0.6442, 0.01366, 0.6109, 0.01616, 0.5986, 0.1724, 0.645, 0.175, 0.08527, 0.703, 0.08653, 0.6914, 0.05126, 0.6983, 0.05631, 0.7086, 0.6809, 0.02059, 0.6442, 0.01366, 0.645, 0.175, 0.6808, 0.177, 0.7147, 0.02355, 0.6809, 0.02059, 0.6808, 0.177, 0.7243, 0.1764, 0.773, 0.1934, 0.7693, 0.1701, 0.7243, 0.1764, 0.7262, 0.1994, 0.8551, 0.0328, 0.9069, 0.07879, 0.9138, 0.07119, 0.8611, 0.02446, 0.9069, 0.07879, 0.9284, 0.138, 0.9371, 0.1365, 0.9138, 0.07119, 0.9284, 0.138, 0.9236, 0.1761, 0.9283, 0.1779, 0.9371, 0.1365, 0.798, 0.006889, 0.8014, 0.01259, 0.8611, 0.02446, 0.8708, 0.018, 0.906, 0.1443, 0.9075, 0.1745, 0.9236, 0.1761, 0.9284, 0.138, 0.8269, 0.08687, 0.8426, 0.07727, 0.8551, 0.0328, 0.8296, 0.05181, 0.8426, 0.07727, 0.8593, 0.09716, 0.9069, 0.07879, 0.8551, 0.0328, 0.8014, 0.01259, 0.7993, 0.01863, 0.8551, 0.0328, 0.8611, 0.02446, 0.6261, 0.3505, 0.5714, 0.3303, 0.5671, 0.3541, 0.8173, 0.3147, 0.773, 0.1934, 0.7262, 0.1994, 0.7363, 0.346, 0.645, 0.175, 0.5986, 0.1724, 0.5953, 0.1957, 0.6445, 0.1992, 0.6808, 0.177, 0.645, 0.175, 0.6445, 0.1992, 0.6812, 0.2, 0.7243, 0.1764, 0.6808, 0.177, 0.6812, 0.2, 0.7262, 0.1994, 0.8625, 0.9266, 0.8673, 0.971, 0.8439, 0.9608, 0.4059, 0.5794, 0.4047, 0.6306, 0.3419, 0.6629, 0.3129, 0.598, 0.4504, 0.7515, 0.459, 0.7742, 0.4145, 0.7776, 0.4027, 0.7525, 0.8673, 0.971, 0.8625, 0.9266, 0.9029, 0.9496, 0.02215, 0.7553, 0.01687, 0.7612, 0.03468, 0.7721, 0.03558, 0.7643, 0.8743, 0.7346, 0.9175, 0.6271, 0.9368, 0.635, 0.9083, 0.744, 0.9083, 0.744, 0.9368, 0.635, 0.9522, 0.6409, 0.9337, 0.7574, 0.8378, 0.723, 0.9009, 0.6178, 0.9175, 0.6271, 0.8743, 0.7346, 0.9611, 0.7608, 0.9678, 0.6419, 0.9836, 0.6362, 0.983, 0.7598, 0.9337, 0.7574, 0.9522, 0.6409, 0.9678, 0.6419, 0.9611, 0.7608, 0.9522, 0.6409, 0.9537, 0.6263, 0.9657, 0.624, 0.9678, 0.6419, 0.927, 0.802, 0.9337, 0.7574, 0.9611, 0.7608, 0.9586, 0.8035, 0.9029, 0.9496, 0.927, 0.802, 0.9586, 0.8035, 0.9518, 0.9501, 0.898, 0.9863, 0.9029, 0.9496, 0.9518, 0.9501, 0.94, 0.9893, 0.5946, 0.8316, 0.5547, 0.8214, 0.5357, 0.7478, 0.581, 0.7621, 0.804, 0.9371, 0.7737, 0.9298, 0.8032, 0.9048, 0.3503, 0.4225, 0.4316, 0.4301, 0.4131, 0.486, 0.3483, 0.5334, 0.9557, 0.1905, 0.9648, 0.2288, 0.9829, 0.2268, 0.975, 0.1884, 0.958, 0.1491, 0.9557, 0.1905, 0.975, 0.1884, 0.9774, 0.1502, 0.958, 0.1491, 0.9774, 0.1502, 0.9806, 0.1027, 0.9594, 0.09811, 0.9806, 0.1027, 0.9829, 0.07554, 0.9594, 0.09811, 0.489, 0.6642, 0.443, 0.6721, 0.4423, 0.6357, 0.4922, 0.6323, 0.4766, 0.6022, 0.4565, 0.6022, 0.4555, 0.5677, 0.4785, 0.5669, 0.4927, 0.7027, 0.4488, 0.7148, 0.443, 0.6721, 0.489, 0.6642, 0.4785, 0.5669, 0.4555, 0.5677, 0.4488, 0.5347, 0.4943, 0.5354, 0.4922, 0.6323, 0.4423, 0.6357, 0.4433, 0.6021, 0.4925, 0.6021, 0.4254, 0.125, 0.3394, 0.125, 0.3453, 0.009327, 0.4282, 0.009327, 0.5839, 0.5396, 0.5289, 0.5562, 0.5192, 0.4679, 0.5824, 0.467, 0.6428, 0.5371, 0.5839, 0.5396, 0.5824, 0.467, 0.6428, 0.4676, 0.3394, 0.125, 0.2502, 0.125, 0.2502, 0.009327, 0.3453, 0.009327, 0.4893, 0.125, 0.4254, 0.125, 0.4282, 0.009327, 0.4921, 0.009327, 0.9843, 0.3441, 0.9563, 0.3557, 0.9531, 0.3986, 0.9858, 0.397, 0.9196, 0.1964, 0.9014, 0.207, 0.9316, 0.2543, 0.9512, 0.2465, 0.9512, 0.2465, 0.9316, 0.2543, 0.9503, 0.2983, 0.973, 0.2855, 0.9858, 0.397, 0.9531, 0.3986, 0.948, 0.4605, 0.9858, 0.4617, 0.973, 0.2855, 0.9503, 0.2983, 0.9563, 0.3557, 0.9843, 0.3441, 0.9503, 0.2983, 0.9369, 0.3076, 0.9382, 0.366, 0.9563, 0.3557, 0.9563, 0.3557, 0.9382, 0.366, 0.928, 0.4028, 0.9531, 0.3986, 0.9014, 0.207, 0.8879, 0.2145, 0.9197, 0.2579, 0.9316, 0.2543, 0.9316, 0.2543, 0.9197, 0.2579, 0.9369, 0.3076, 0.9503, 0.2983, 0.9531, 0.3986, 0.928, 0.4028, 0.9049, 0.4571, 0.948, 0.4605, 0.9369, 0.3076, 0.9208, 0.3097, 0.9232, 0.3597, 0.9382, 0.366, 0.9382, 0.366, 0.9232, 0.3597, 0.9152, 0.3926, 0.928, 0.4028, 0.8879, 0.2145, 0.8748, 0.2259, 0.909, 0.2666, 0.9197, 0.2579, 0.9197, 0.2579, 0.909, 0.2666, 0.9208, 0.3097, 0.9369, 0.3076, 0.928, 0.4028, 0.9152, 0.3926, 0.8783, 0.4413, 0.9049, 0.4571, 0.3135, 0.6696, 0.3224, 0.6641, 0.3194, 0.7095, 0.2933, 0.6423, 0.3143, 0.637, 0.3224, 0.6641, 0.3135, 0.6696, 0.3143, 0.637, 0.2933, 0.6423, 0.2963, 0.626, 0.8748, 0.2259, 0.8421, 0.3034, 0.909, 0.2666, 0.9208, 0.3097, 0.909, 0.2666, 0.8421, 0.3034, 0.9232, 0.3597, 0.9208, 0.3097, 0.8421, 0.3034, 0.842, 0.3693, 0.9152, 0.3926, 0.9232, 0.3597, 0.842, 0.3693, 0.8659, 0.4248, 0.9152, 0.3926, 0.8659, 0.4248, 0.8783, 0.4413, 0.3808, 0.9496, 0.3849, 0.977, 0.3374, 0.9881, 0.343, 0.9531, 0.2523, 0.6185, 0.2963, 0.626, 0.2933, 0.6423, 0.2523, 0.6337, 0.7693, 0.1701, 0.7528, 0.01397, 0.7147, 0.02355, 0.7243, 0.1764, 0.8611, 0.02446, 0.9138, 0.07119, 0.9183, 0.06166, 0.8708, 0.018, 0.9138, 0.07119, 0.9371, 0.1365, 0.9421, 0.1362, 0.9183, 0.06166, 0.9371, 0.1365, 0.9283, 0.1779, 0.9317, 0.1831, 0.9421, 0.1362, 0.9829, 0.07554, 0.9633, 0.05239, 0.9594, 0.09811, 0.7512, 0.4011, 0.7272, 0.3915, 0.7086, 0.4189, 0.7418, 0.4286, 0.7262, 0.1994, 0.6812, 0.2, 0.706, 0.3496, 0.7363, 0.346, 0.6716, 0.3626, 0.7086, 0.4189, 0.706, 0.3496, 0.7272, 0.3915, 0.7393, 0.3829, 0.7363, 0.346, 0.706, 0.3496, 0.7086, 0.4189, 0.7272, 0.3915, 0.706, 0.3496, 0.8269, 0.08687, 0.8497, 0.1126, 0.8593, 0.09716, 0.8426, 0.07727, 0.9473, 0.009523, 0.9473, 0.02861, 0.9702, 0.03114, 0.9702, 0.007369, 0.906, 0.1443, 0.9284, 0.138, 0.9069, 0.07879, 0.8858, 0.11, 0.8497, 0.1126, 0.8858, 0.11, 0.9069, 0.07879, 0.8593, 0.09716])
me_cube_001.materials.append(mat_material_001)
me_cube_001.use_remesh_fix_poles = True
me_cube_001.use_remesh_preserve_attributes = False
me_cube_001.use_mirror_vertex_groups = False
me_cube_001.update()
arm_armature = bpy.data.armatures.new('Armature')  # bones are not reproduced
arm_armature_001 = bpy.data.armatures.new('Armature.001')  # bones are not reproduced

# ---- objects
ob_armature_man = bpy.data.objects.new('Armature_Man', arm_armature)
ob_circle = bpy.data.objects.new('Circle', me_circle)
ob_armature_bike = bpy.data.objects.new('Armature_Bike', arm_armature_001)
ob_bike_mesh = bpy.data.objects.new('Bike_Mesh', me_plane_002)
ob_postman = bpy.data.objects.new('Postman', me_cube_001)

# ---- transforms, parenting, visibility, modifiers, constraints
ob_armature_man.location = (0.0, 0.0, 3.824)
ob_armature_man.display_type = 'WIRE'
ob_armature_man.show_in_front = True
ob_armature_man.lineart.crease_threshold = 0.0
ob_circle.location = (2.112e-16, 0.2921, 0.9513)
ob_circle.rotation_euler = (-0.0, 1.571, 0.0)
ob_circle.scale = (0.6399, 0.6399, 0.6399)
ob_circle.lineart.crease_threshold = 0.0
ob_armature_bike.location = (0.0, 0.0, 0.0)
ob_armature_bike.lineart.crease_threshold = 0.0
ob_bike_mesh.parent = ob_armature_bike
ob_bike_mesh.location = (1.192e-07, 1.936, 1.276)
ob_bike_mesh.rotation_euler = (1.571, -0.0, -1.571)
ob_bike_mesh.scale = (1.276, 1.276, 1.276)
ob_bike_mesh.lineart.crease_threshold = 0.0
_vg = ob_bike_mesh.vertex_groups.new(name='Master')
_vg.add([0, 1, 2, 3, 4, 5, 6, 7, 8, 9, 10, 11, 12, 13, 14, 15, 16, 17, 18, 19, 20, 21, 22, 23, 24, 25, 26, 27, 28, 29, 30, 31, 32, 33, 34, 35, 36, 37, 38, 39, 40, 41, 42, 43, 44, 45, 46, 47, 48, 49, 50, 51, 52, 53, 54, 55, 56, 57, 58, 59, 60, 61, 62, 63, 64, 65, 66, 67, 68, 69, 70, 71, 84, 85, 86, 87, 88, 89, 90, 91, 92, 93, 94, 95, 96, 97, 98, 99, 100, 101, 102, 103, 104, 105, 106, 107, 108, 109, 110, 111, 112, 113, 114, 115, 116, 117, 118, 119, 120, 121, 122, 123, 124, 125, 126, 127, 128, 129, 130, 131, 132, 133, 134, 135, 136, 137, 138, 139, 140, 141, 142, 143, 144, 145, 146, 147, 148, 149, 150, 151, 152, 153, 154, 155, 156, 157, 158, 159, 160, 161, 162, 163, 164, 165, 166, 167, 168, 169, 170, 171, 172, 173, 174, 175, 176, 177, 178, 179, 180, 181, 182, 183, 184, 185, 186, 187, 188, 189, 190, 191, 192, 193, 194, 195, 196, 197, 198, 199, 200, 201], 1.0, 'REPLACE')
_vg = ob_bike_mesh.vertex_groups.new(name='Back_Wheel')
_vg.add([72, 73, 74, 75, 76, 77, 78, 79, 80, 81, 82, 83], 1.0, 'REPLACE')
_vg = ob_bike_mesh.vertex_groups.new(name='Front_Wheel')
_vg.add([202, 203, 204, 205, 206, 207, 208, 209, 210, 211, 212, 213], 1.0, 'REPLACE')
_m = ob_bike_mesh.modifiers.new('Armature', 'ARMATURE')
_m.object = ob_armature_bike
ob_postman.parent = ob_armature_man
ob_postman.matrix_parent_inverse = Matrix(((1.0, -0.0, 0.0, -0.0), (-0.0, 1.0, -0.0, 0.0), (0.0, -0.0, 1.0, -3.824), (-0.0, 0.0, -0.0, 1.0)))
ob_postman.location = (0.0, 0.0, 4.768e-07)
ob_postman.rotation_euler = (0.0, -0.0, -1.571)
ob_postman.lineart.crease_threshold = 0.0
_vg = ob_postman.vertex_groups.new(name='Bone')
_vg = ob_postman.vertex_groups.new(name='Pelvis')
for _i, _w in zip([7, 9, 22, 23, 24, 25, 45, 46, 47, 48, 55, 56, 57, 58, 59, 60, 61, 62, 101, 124, 125, 126, 127, 128, 129, 130, 131, 152, 160, 163, 169, 171, 188, 189, 190, 191, 192, 193, 223, 224, 225, 226, 227, 228, 237, 238, 239, 240, 241, 242, 243, 244, 245, 246, 247, 248, 287, 311, 312, 313, 314, 315, 316, 317, 318, 319, 320, 321, 322, 353, 354], [0.09324, 0.04922, 0.1126, 0.1378, 0.6507, 0.2181, 0.06357, 0.07025, 0.1201, 0.09151, 0.5883, 0.2225, 0.2285, 0.2818, 0.6987, 0.6364, 0.1753, 0.2902, 0.4756, 0.4487, 0.2731, 0.7082, 0.6977, 0.5484, 0.5305, 0.6377, 0.6293, 0.1994, 0.6573, 0.4562, 0.09324, 0.04922, 0.1126, 0.8351, 0.5993, 0.1378, 0.6507, 0.2181, 0.1064, 0.06357, 0.07025, 0.1201, 0.09151, 0.051, 0.5883, 0.2225, 0.4258, 0.2285, 0.7473, 0.2818, 0.7162, 0.6987, 0.6364, 0.1753, 0.2902, 0.7705, 0.4756, 0.4487, 0.8316, 0.797, 0.2731, 0.7082, 0.6977, 0.5484, 0.691, 0.6598, 0.5305, 0.6377, 0.6293, 0.4829, 0.1994]): _vg.add([_i], _w, 'REPLACE')
_vg = ob_postman.vertex_groups.new(name='Lower_Body')
for _i, _w in zip([14, 15, 16, 17, 22, 23, 24, 25, 45, 46, 47, 48, 59, 62, 119, 124, 125, 126, 127, 128, 129, 130, 131, 178, 179, 180, 181, 182, 183, 188, 189, 191, 192, 193, 223, 224, 225, 226, 227, 228, 244, 247, 305, 311, 312, 313, 314, 315, 316, 317, 318, 319, 320, 321, 322], [0.1041, 0.1084, 0.1015, 0.1209, 0.05953, 0.07451, 0.09843, 0.01583, 0.7727, 0.7997, 0.7305, 0.7384, 0.01602, 0.02832, 0.004256, 0.444, 0.5999, 0.2007, 0.1813, 0.3444, 0.3643, 0.2698, 0.2618, 0.09166, 0.1041, 0.1084, 0.076, 0.1015, 0.1209, 0.05953, 0.05778, 0.07451, 0.09843, 0.01583, 0.7551, 0.7727, 0.7997, 0.7305, 0.7384, 0.8537, 0.01602, 0.02832, 0.004256, 0.444, 0.116, 0.1182, 0.5999, 0.2007, 0.1813, 0.3444, 0.2276, 0.2355, 0.3643, 0.2698, 0.2618]): _vg.add([_i], _w, 'REPLACE')
_vg = ob_postman.vertex_groups.new(name='Chest')
for _i, _w in zip([4, 5, 10, 11, 14, 15, 16, 17, 26, 27, 28, 29, 30, 31, 34, 35, 47, 48, 49, 50, 106, 107, 108, 113, 119, 120, 121, 122, 123, 164, 165, 166, 167, 172, 173, 178, 179, 180, 181, 182, 183, 194, 195, 196, 197, 198, 199, 200, 201, 202, 203, 204, 205, 208, 209, 223, 226, 227, 228, 229, 230, 231, 292, 293, 294, 299, 305, 306, 307, 308, 309, 310], [0.1296, 0.07734, 0.2024, 0.2264, 0.1012, 0.05022, 0.156, 0.5665, 0.06538, 0.03906, 0.4631, 0.5593, 0.2184, 0.189, 0.04488, 0.0335, 0.0767, 0.0456, 0.01477, 0.001376, 0.1127, 0.484, 0.1657, 0.06363, 0.09074, 0.4627, 0.5552, 0.5951, 0.4903, 0.1296, 0.5691, 0.7486, 0.07734, 0.2024, 0.2264, 0.7737, 0.1012, 0.05022, 0.6257, 0.156, 0.5665, 0.06538, 0.03908, 0.06668, 0.01983, 0.4631, 0.5593, 0.4229, 0.6363, 0.2184, 0.189, 0.1255, 0.1666, 0.04489, 0.03355, 0.09262, 0.0767, 0.0456, 0.01703, 0.01894, 0.01477, 0.001371, 0.1127, 0.484, 0.1657, 0.06363, 0.09074, 0.4627, 0.5552, 0.4347, 0.5951, 0.4903]): _vg.add([_i], _w, 'REPLACE')
_vg = ob_postman.vertex_groups.new(name='Neck')
for _i, _w in zip([4, 10, 11, 26, 27, 28, 29, 30, 31, 34, 35, 36, 37, 38, 39, 42, 44, 49, 50, 51, 53, 106, 107, 108, 120, 121, 122, 123, 164, 165, 166, 172, 173, 194, 195, 196, 197, 198, 199, 200, 201, 202, 203, 204, 205, 208, 209, 210, 211, 212, 213, 214, 215, 219, 221, 229, 230, 231, 232, 233, 235, 292, 293, 294, 306, 307, 308, 309, 310], [0.0627, 0.04395, 0.02823, 0.2113, 0.1245, 0.252, 0.2051, 0.5198, 0.5806, 0.1549, 0.1453, 0.0111, 0.008956, 0.0508, 0.04757, 0.02823, 0.005991, 0.1069, 0.08435, 0.02896, 0.01147, 0.0509, 0.2444, 0.6213, 0.2738, 0.2132, 0.2094, 0.2448, 0.0627, 0.09677, 0.07078, 0.04395, 0.02823, 0.2113, 0.1245, 0.2452, 0.1092, 0.252, 0.2051, 0.4227, 0.2092, 0.5198, 0.5806, 0.4305, 0.666, 0.1549, 0.1454, 0.01105, 0.03917, 0.009086, 0.003345, 0.0507, 0.04814, 0.02822, 0.00599, 0.1217, 0.1069, 0.08433, 0.005405, 0.02896, 0.01147, 0.0509, 0.2444, 0.6213, 0.2738, 0.2132, 0.3797, 0.2094, 0.2448]): _vg.add([_i], _w, 'REPLACE')
_vg = ob_postman.vertex_groups.new(name='Head')
for _i, _w in zip([12, 13, 26, 27, 28, 29, 30, 31, 32, 33, 34, 35, 36, 37, 38, 39, 40, 41, 42, 43, 44, 49, 50, 51, 52, 53, 54, 107, 108, 120, 121, 122, 123, 132, 133, 134, 135, 136, 137, 138, 139, 140, 141, 142, 143, 144, 145, 146, 147, 174, 175, 176, 177, 194, 195, 196, 197, 198, 199, 200, 201, 202, 203, 204, 205, 206, 207, 208, 209, 210, 211, 212, 213, 214, 215, 216, 217, 218, 219, 220, 221, 222, 229, 230, 231, 232, 233, 234, 235, 236, 293, 294, 306, 307, 308, 309, 310, 323, 324, 325, 326, 327, 328, 329, 330, 331, 332, 333, 334, 335, 336, 337, 338, 339, 340, 341, 342, 343, 344, 345, 346, 347, 348], [0.9846, 0.9934, 0.7023, 0.8156, 0.07496, 0.05578, 0.1832, 0.1673, 0.9867, 0.9917, 0.781, 0.7969, 0.9571, 0.9568, 0.9284, 0.9314, 0.9679, 0.9838, 0.9454, 0.9805, 0.9612, 0.8504, 0.8815, 0.9443, 0.9801, 0.9566, 0.9703, 0.06223, 0.1446, 0.07522, 0.05596, 0.05093, 0.06344, 0.9902, 0.9967, 0.9926, 0.9957, 0.9923, 0.9981, 0.9949, 0.9973, 0.9942, 0.9984, 0.9965, 0.9979, 0.9931, 0.9924, 0.9839, 0.9935, 0.9846, 0.9843, 0.9942, 0.9934, 0.7023, 0.8155, 0.6701, 0.8458, 0.07496, 0.05578, 0.0936, 0.04112, 0.1832, 0.1673, 0.4139, 0.1286, 0.9866, 0.9917, 0.781, 0.7968, 0.9571, 0.9385, 0.9567, 0.9617, 0.9285, 0.931, 0.9677, 0.9838, 0.9873, 0.9454, 0.9805, 0.9612, 0.9778, 0.8338, 0.8504, 0.8815, 0.9616, 0.9444, 0.9801, 0.9567, 0.9703, 0.06222, 0.1446, 0.07521, 0.05596, 0.08814, 0.05093, 0.06344, 0.9902, 0.9897, 0.9974, 0.9967, 0.9926, 0.9957, 0.9923, 0.9922, 0.9985, 0.9981, 0.9949, 0.9973, 0.9942, 0.9941, 0.9989, 0.9984, 0.9965, 0.9979, 0.994, 0.9931, 0.9924, 0.9988, 0.9996, 0.9991, 0.9839, 0.9935]): _vg.add([_i], _w, 'REPLACE')
_vg = ob_postman.vertex_groups.new(name='Shoulder.L')
for _i, _w in zip([10, 16, 122, 164, 165, 166, 167, 172, 173, 178, 179, 180, 181, 182, 183, 198, 199, 200, 201, 202, 203, 224, 225, 226, 227, 249, 250, 251, 252, 292, 293, 294, 299, 300, 305, 306, 307, 308, 309, 310], [0.01356, 0.007458, 0.007712, 0.6942, 0.1317, 0.06878, 0.7063, 0.6102, 0.638, 0.03777, 0.5827, 0.5649, 0.1206, 0.5985, 0.2158, 0.1747, 0.1432, 0.002552, 0.04226, 0.06059, 0.04747, 0.08705, 0.068, 0.02307, 0.07534, 0.1906, 0.1108, 0.7303, 0.1183, 0.6877, 0.1734, 0.05576, 0.6185, 0.1501, 0.6483, 0.1492, 0.1358, 0.03488, 0.09454, 0.1645]): _vg.add([_i], _w, 'REPLACE')
_vg = ob_postman.vertex_groups.new(name='UpperArm.L')
for _i, _w in zip([164, 167, 172, 173, 179, 180, 182, 183, 224, 249, 250, 251, 252, 253, 254, 255, 256, 257, 258, 259, 260, 292, 293, 299, 300, 301, 302, 305, 310], [0.08568, 0.18, 0.07534, 0.05547, 0.1904, 0.255, 0.08998, 0.05549, 0.01609, 0.7852, 0.859, 0.236, 0.8489, 0.9511, 0.03453, 0.9572, 0.03414, 0.05879, 0.9285, 0.04921, 0.9469, 0.1321, 0.008668, 0.273, 0.832, 0.9707, 0.02001, 0.217, 0.002611]): _vg.add([_i], _w, 'REPLACE')
_vg = ob_postman.vertex_groups.new(name='LowerArm.L')
for _i, _w in zip([184, 185, 186, 187, 253, 254, 255, 256, 257, 258, 259, 260, 271, 272, 273, 274, 295, 296, 297, 298, 301, 302, 303, 304], [0.01548, 0.139, 0.1354, 0.01473, 0.05303, 0.9571, 0.007511, 0.9576, 0.9401, 0.06882, 0.9504, 0.05082, 0.1572, 0.7489, 0.1568, 0.7622, 0.9488, 0.9819, 0.9423, 0.9838, 0.006413, 0.965, 0.9209, 0.9932]): _vg.add([_i], _w, 'REPLACE')
_vg = ob_postman.vertex_groups.new(name='Hand.L')
for _i, _w in zip([184, 185, 186, 187, 261, 262, 263, 264, 265, 266, 267, 268, 269, 270, 271, 272, 273, 274, 295, 297, 303], [0.4836, 0.4305, 0.4323, 0.4838, 0.5001, 0.4994, 0.4905, 0.4898, 0.4949, 0.5, 0.4884, 0.4968, 0.4998, 0.4989, 0.4214, 0.1255, 0.4216, 0.1189, 0.0006986, 0.007359, 0.02907]): _vg.add([_i], _w, 'REPLACE')
_vg = ob_postman.vertex_groups.new(name='Elbow.L')
_vg = ob_postman.vertex_groups.new(name='Shoulder.R')
for _i, _w in zip([4, 5, 10, 11, 14, 15, 16, 17, 28, 29, 30, 31, 45, 46, 47, 48, 63, 64, 65, 66, 106, 107, 108, 113, 114, 119, 120, 121, 122, 123, 165, 166, 172, 178, 181, 182, 200, 201, 308, 309], [0.6942, 0.7063, 0.6102, 0.638, 0.5827, 0.5649, 0.5985, 0.2158, 0.1747, 0.1432, 0.06059, 0.04747, 0.08705, 0.068, 0.02307, 0.07534, 0.1906, 0.1108, 0.7303, 0.1183, 0.6877, 0.1734, 0.05576, 0.6185, 0.1501, 0.6483, 0.1492, 0.1358, 0.09454, 0.1645, 0.1317, 0.06878, 0.01356, 0.03777, 0.1206, 0.007458, 0.002552, 0.04226, 0.03488, 0.007712]): _vg.add([_i], _w, 'REPLACE')
_vg = ob_postman.vertex_groups.new(name='UpperArm.R')
for _i, _w in zip([4, 5, 10, 11, 14, 15, 16, 17, 45, 63, 64, 65, 66, 67, 68, 69, 70, 71, 72, 73, 74, 106, 107, 113, 114, 115, 116, 119, 123], [0.08568, 0.18, 0.07534, 0.05547, 0.1904, 0.255, 0.08998, 0.05549, 0.01609, 0.7852, 0.859, 0.236, 0.8489, 0.9511, 0.03453, 0.9572, 0.03414, 0.05879, 0.9285, 0.04921, 0.9469, 0.1321, 0.008668, 0.273, 0.832, 0.9707, 0.02001, 0.217, 0.002611]): _vg.add([_i], _w, 'REPLACE')
_vg = ob_postman.vertex_groups.new(name='LowerArm.R')
for _i, _w in zip([18, 19, 20, 21, 67, 68, 69, 70, 71, 72, 73, 74, 85, 86, 87, 88, 109, 110, 111, 112, 115, 116, 117, 118], [0.01466, 0.1335, 0.1411, 0.01495, 0.05303, 0.9571, 0.007511, 0.9576, 0.9401, 0.06882, 0.9504, 0.05082, 0.1571, 0.7512, 0.1532, 0.7182, 0.9484, 0.9798, 0.9423, 0.9838, 0.006413, 0.965, 0.9418, 0.9933]): _vg.add([_i], _w, 'REPLACE')
_vg = ob_postman.vertex_groups.new(name='Hand.R')
for _i, _w in zip([18, 19, 20, 21, 75, 76, 77, 78, 79, 80, 81, 82, 83, 84, 85, 86, 87, 88, 109, 111, 117], [0.4838, 0.4333, 0.4294, 0.4838, 0.5001, 0.4994, 0.4907, 0.49, 0.495, 0.5, 0.4888, 0.4966, 0.4998, 0.4989, 0.4214, 0.1244, 0.4234, 0.1409, 0.001133, 0.007392, 0.008195]): _vg.add([_i], _w, 'REPLACE')
_vg = ob_postman.vertex_groups.new(name='Elbow.R')
_vg = ob_postman.vertex_groups.new(name='UpperLeg.L')
for _i, _w in zip([25, 55, 56, 57, 58, 59, 60, 101, 131, 152, 159, 160, 162, 163, 169, 171, 188, 189, 190, 191, 192, 193, 237, 238, 239, 240, 241, 242, 243, 244, 245, 246, 247, 248, 275, 276, 277, 278, 287, 288, 289, 290, 291, 311, 313, 314, 315, 316, 317, 318, 319, 320, 321, 322, 353, 354, 355], [0.04918, 0.0811, 0.1116, 0.1256, 0.05701, 0.02955, 0.0515, 0.02428, 0.007941, 0.08803, 0.9748, 0.168, 0.976, 0.2699, 0.8888, 0.9207, 0.8148, 0.05147, 0.1867, 0.7788, 0.2303, 0.6964, 0.3238, 0.6608, 0.2825, 0.6347, 0.1258, 0.6585, 0.1365, 0.2263, 0.2985, 0.7944, 0.6552, 0.1022, 0.06303, 0.06667, 0.1039, 0.09001, 0.4801, 0.878, 0.5252, 0.8747, 0.8749, 0.08698, 0.02099, 0.09991, 0.06901, 0.0901, 0.07266, 0.01864, 0.03876, 0.07246, 0.05727, 0.0636, 0.2525, 0.6965, 0.9535]): _vg.add([_i], _w, 'REPLACE')
_vg = ob_postman.vertex_groups.new(name='LowerLeg.L')
for _i, _w in zip([158, 168, 275, 276, 277, 278, 279, 280, 281, 282, 283, 284, 285, 286, 288, 289, 290, 291, 349, 350, 351, 352, 356, 357, 358, 359], [0.1837, 0.1796, 0.9357, 0.9318, 0.8946, 0.9082, 0.6414, 0.6774, 0.863, 0.8816, 0.2129, 0.3201, 0.7608, 0.7856, 0.1211, 0.4743, 0.1239, 0.1216, 0.9437, 0.8704, 0.8994, 0.9258, 0.01438, 0.05543, 0.04546, 0.07844]): _vg.add([_i], _w, 'REPLACE')
_vg = ob_postman.vertex_groups.new(name='Foot.L')
for _i, _w in zip([158, 161, 168, 170, 279, 280, 281, 282, 283, 284, 285, 286, 349, 350, 351, 352, 356, 357, 358, 359], [0.08505, 0.9954, 0.07747, 0.9891, 0.349, 0.3087, 0.05826, 0.05616, 0.7767, 0.6614, 0.06629, 0.06445, 0.01448, 0.1239, 0.09355, 0.02472, 0.9652, 0.9398, 0.9135, 0.874]): _vg.add([_i], _w, 'REPLACE')
_vg = ob_postman.vertex_groups.new(name='UpperLeg.R')
for _i, _w in zip([1, 3, 7, 9, 22, 23, 24, 25, 55, 56, 57, 58, 59, 60, 61, 62, 89, 90, 91, 92, 101, 102, 103, 104, 105, 124, 125, 126, 127, 128, 129, 130, 131, 152, 153, 160, 163, 189, 190, 193, 237, 238, 239, 240, 241, 242, 243, 244, 245, 248, 287, 313, 318, 319, 322, 353, 354], [0.9748, 0.976, 0.8888, 0.9207, 0.8148, 0.7788, 0.2303, 0.6964, 0.3238, 0.6608, 0.6347, 0.6585, 0.2263, 0.2985, 0.7944, 0.6552, 0.06303, 0.06667, 0.1039, 0.09001, 0.4801, 0.878, 0.5252, 0.8747, 0.8749, 0.08698, 0.09991, 0.06901, 0.0901, 0.07266, 0.07246, 0.05727, 0.0636, 0.6965, 0.9535, 0.168, 0.2699, 0.05147, 0.1867, 0.04918, 0.0811, 0.1116, 0.2825, 0.1256, 0.1258, 0.05701, 0.1365, 0.02955, 0.0515, 0.1022, 0.02428, 0.02099, 0.01864, 0.03876, 0.007941, 0.2525, 0.08803]): _vg.add([_i], _w, 'REPLACE')
_vg = ob_postman.vertex_groups.new(name='LowerLeg.R')
for _i, _w in zip([0, 6, 89, 90, 91, 92, 93, 94, 95, 96, 97, 98, 99, 100, 102, 103, 104, 105, 148, 149, 150, 151, 154, 155, 156, 157], [0.1837, 0.1796, 0.9357, 0.9318, 0.8946, 0.9082, 0.6414, 0.6774, 0.863, 0.8816, 0.2129, 0.3201, 0.7608, 0.7856, 0.1211, 0.4743, 0.1239, 0.1216, 0.9437, 0.8704, 0.8994, 0.9258, 0.01438, 0.05543, 0.04546, 0.07844]): _vg.add([_i], _w, 'REPLACE')
_vg = ob_postman.vertex_groups.new(name='Foot.R')
for _i, _w in zip([0, 2, 6, 8, 93, 94, 95, 96, 97, 98, 99, 100, 148, 149, 150, 151, 154, 155, 156, 157], [0.08505, 0.9954, 0.07747, 0.9891, 0.349, 0.3087, 0.05826, 0.05616, 0.7767, 0.6614, 0.06629, 0.06445, 0.01448, 0.1239, 0.09355, 0.02472, 0.9652, 0.9398, 0.9135, 0.874]): _vg.add([_i], _w, 'REPLACE')
_vg = ob_postman.vertex_groups.new(name='Hand.Control.L')
for _i, _w in zip([184, 185, 186, 187, 261, 262, 263, 264, 265, 266, 267, 268, 269, 270, 271, 272, 273, 274, 295, 297, 303], [0.4836, 0.4305, 0.4323, 0.4838, 0.5001, 0.4994, 0.4905, 0.4898, 0.4949, 0.5, 0.4884, 0.4968, 0.4998, 0.4989, 0.4214, 0.1255, 0.4216, 0.1189, 0.0006986, 0.007359, 0.02907]): _vg.add([_i], _w, 'REPLACE')
_vg = ob_postman.vertex_groups.new(name='Foot.Control.L')
for _i, _w in zip([158, 168, 281, 282, 285, 286, 352, 358, 359], [0.7312, 0.7427, 0.07771, 0.06187, 0.1723, 0.1497, 0.0206, 0.02754, 0.04482]): _vg.add([_i], _w, 'REPLACE')
_vg = ob_postman.vertex_groups.new(name='Knee.L')
_vg = ob_postman.vertex_groups.new(name='Hand.Control.R')
for _i, _w in zip([18, 19, 20, 21, 75, 76, 77, 78, 79, 80, 81, 82, 83, 84, 85, 86, 87, 88, 109, 111, 117], [0.4838, 0.4333, 0.4294, 0.4838, 0.5001, 0.4994, 0.4907, 0.49, 0.495, 0.5, 0.4888, 0.4966, 0.4998, 0.4989, 0.4214, 0.1244, 0.4234, 0.1409, 0.001133, 0.007392, 0.008195]): _vg.add([_i], _w, 'REPLACE')
_vg = ob_postman.vertex_groups.new(name='Foot.Control.R')
for _i, _w in zip([0, 6, 95, 96, 99, 100, 151, 156, 157], [0.7312, 0.7427, 0.07771, 0.06187, 0.1723, 0.1497, 0.0206, 0.02754, 0.04482]): _vg.add([_i], _w, 'REPLACE')
_vg = ob_postman.vertex_groups.new(name='Knee.R')
_m = ob_postman.modifiers.new('Armature', 'ARMATURE')
_m.object = ob_armature_man

# ---- collection membership
scene.collection.objects.link(ob_armature_man)
scene.collection.objects.link(ob_circle)
scene.collection.objects.link(ob_armature_bike)
col_bike.objects.link(ob_bike_mesh)
col_postman.objects.link(ob_postman)

# ---- scene / render settings (as saved in the file)
scene.frame_start = 1; scene.frame_end = 110; scene.frame_set(119)
scene.render.engine = 'BLENDER_EEVEE_NEXT'
scene.render.fps = 60
scene.cycles.use_denoising = False
scene.cycles.samples = 128
scene.cycles.sampling_pattern = 'TABULATED_SOBOL'
scene.cycles.use_adaptive_sampling = False
scene.cycles.use_light_tree = False
scene.view_settings.view_transform = 'Filmic'
bpy.context.view_layer.update()

# ---- added for rendering (the .blend has no active camera and no usable light): camera, sun
cam_auto = bpy.data.cameras.new('AutoCamera')
cam_auto.lens = 50.0
cam_auto.sensor_width = 36.0
cam_auto.clip_end = 1000.0
ob_auto_camera = bpy.data.objects.new('AutoCamera', cam_auto)
scene.collection.objects.link(ob_auto_camera)
ob_auto_camera.location = (9.43077, -10.391, 10.1849)
ob_auto_camera.rotation_euler = (1.09748, -7.21219e-08, 0.694738)
scene.camera = ob_auto_camera
light_auto_sun = bpy.data.lights.new('AutoSun', 'SUN')
light_auto_sun.energy = 3.0
light_auto_sun.angle = 0.0523599
ob_auto_sun = bpy.data.objects.new('AutoSun', light_auto_sun)
scene.collection.objects.link(ob_auto_sun)
ob_auto_sun.rotation_euler = (0.872665, 0.174533, 0.523599)
bpy.context.view_layer.update()
